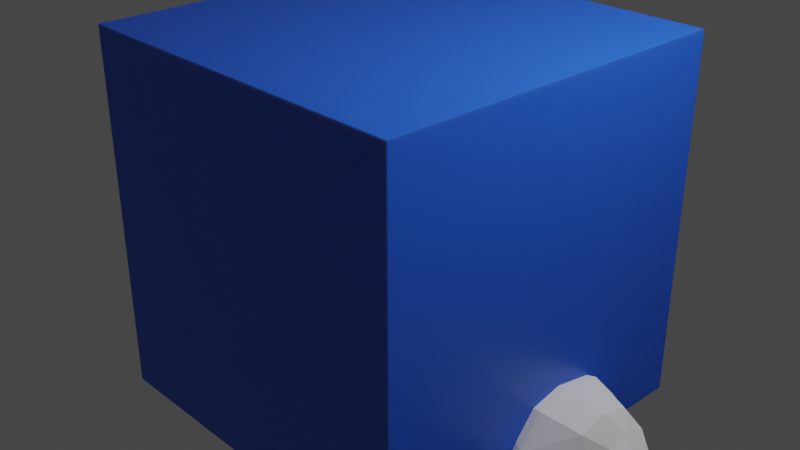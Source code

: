 # Source: test.blend  (saved by Blender 2.93.15; exported with 4.5.12 LTS)
import bpy
from mathutils import Matrix  # noqa: F401  (used for matrix-valued properties, if any)

bpy.ops.wm.read_factory_settings(use_empty=True)
scene = bpy.context.scene
scene.name = 'Scene'

# ---- collections
col_collection = bpy.data.collections.new('Collection'); scene.collection.children.link(col_collection)

# ---- materials (node trees are filled in below, after node groups)
mat_material = bpy.data.materials.new('Material')
mat_material.alpha_threshold = 0.0
mat_material.use_transparent_shadow = False
mat_material.line_color = (0.0, 0.0, 0.0, 1.0)
mat_material_001 = bpy.data.materials.new('Material.001')
mat_material_001.use_transparent_shadow = False
mat_dots_stroke = bpy.data.materials.new('Dots Stroke')
mat_dots_stroke.use_transparent_shadow = False

# ---- node groups
ng_nodegroup = bpy.data.node_groups.new('NodeGroup', 'ShaderNodeTree')
_s = ng_nodegroup.interface.new_socket(name='Color', in_out='OUTPUT', socket_type='NodeSocketColor')
_s.default_value = (0.5, 0.5, 0.5, 1.0)
_N = ng_nodegroup.nodes; _L = ng_nodegroup.links
n0 = _N.new('ShaderNodeRGB'); n0.name = 'RGB'; n0.location = (0, 0)
n0.outputs[0].default_value = (0.002566, 0.0132, 0.5, 1.0)
n1 = _N.new('NodeGroupInput'); n1.name = 'Group Input'; n1.location = (-200, 0)
n2 = _N.new('NodeGroupOutput'); n2.name = 'Group Output'; n2.location = (190, 0)
_L.new(n0.outputs[0], n2.inputs[0])
n2.is_active_output = True

# ---- material node trees
mat_material.use_nodes = True; mat_material.node_tree.nodes.clear()
_N = mat_material.node_tree.nodes; _L = mat_material.node_tree.links
n0 = _N.new('ShaderNodeOutputMaterial'); n0.name = 'Material Output'; n0.location = (300, 300)
n1 = _N.new('ShaderNodeBsdfPrincipled'); n1.name = 'Principled BSDF'; n1.location = (-184, 296)
n1.distribution = 'GGX'
n1.subsurface_method = 'BURLEY'
n1.inputs[2].default_value = 0.4
n1.inputs[3].default_value = 1.45
n1.inputs[8].default_value = 1.0
n1.inputs[10].default_value = 0.1773
n1.inputs[27].default_value = (0.0, 0.0, 0.0, 1.0)
n1.inputs[28].default_value = 1.0
n2 = _N.new('ShaderNodeGroup'); n2.name = 'Group'; n2.location = (-500, 182)
n2.node_tree = ng_nodegroup
n3 = _N.new('ShaderNodeMix'); n3.name = 'Mix'; n3.location = (-354, 176)
n3.data_type = 'RGBA'
n3.inputs[0].default_value = 0.1773
n3.inputs[6].default_value = (0.02211, 0.1358, 0.8, 1.0)
_L.new(n1.outputs[0], n0.inputs[0])
_L.new(n2.outputs[0], n3.inputs[7])
_L.new(n3.outputs[2], n1.inputs[0])
n0.is_active_output = True
mat_material_001.use_nodes = True; mat_material_001.node_tree.nodes.clear()
_N = mat_material_001.node_tree.nodes; _L = mat_material_001.node_tree.links
n0 = _N.new('ShaderNodeBsdfPrincipled'); n0.name = 'Principled BSDF'; n0.location = (10, 300)
n0.distribution = 'GGX'
n0.subsurface_method = 'BURLEY'
n0.inputs[3].default_value = 1.45
n0.inputs[27].default_value = (0.0, 0.0, 0.0, 1.0)
n0.inputs[28].default_value = 1.0
n1 = _N.new('ShaderNodeOutputMaterial'); n1.name = 'Material Output'; n1.location = (300, 300)
_L.new(n0.outputs[0], n1.inputs[0])
n1.is_active_output = True

# ---- world
world_world_001 = bpy.data.worlds.new('World.001'); scene.world = world_world_001
world_world_001.use_nodes = True; world_world_001.node_tree.nodes.clear()
_N = world_world_001.node_tree.nodes; _L = world_world_001.node_tree.links
n0 = _N.new('ShaderNodeOutputWorld'); n0.name = 'World Output'; n0.location = (300, 300)
n1 = _N.new('ShaderNodeBackground'); n1.name = 'Background'; n1.location = (10, 300)
n1.inputs[0].default_value = (0.05088, 0.05088, 0.05088, 1.0)
_L.new(n1.outputs[0], n0.inputs[0])
n0.is_active_output = True
world_world_001.color = (0.05088, 0.05088, 0.05088)
world_world_001.use_sun_shadow = False
world_world_001.sun_shadow_jitter_overblur = 0.0

# ---- cameras
cam_camera = bpy.data.cameras.new('Camera')
cam_camera.clip_end = 100.0
cam_camera.ortho_scale = 7.314

# ---- lights
light_light = bpy.data.lights.new('Light', 'POINT')
light_light.transmission_factor = 0.0
light_light.energy = 1000.0
light_light.shadow_soft_size = 0.1
light_light.shadow_maximum_resolution = 0.006
light_light.use_absolute_resolution = True

# ---- meshes
me_cube = bpy.data.meshes.new('Cube')
me_cube.from_pydata([(1.0, 1.0, 1.0), (1.0, 1.0, -1.0), (1.0, -1.0, 1.0), (1.0, -1.0, -1.0), (-1.0, 1.0, 1.0), (-1.0, 1.0, -1.0), (-1.0, -1.0, 1.0), (-1.0, -1.0, -1.0)], [], [(0, 4, 6, 2), (3, 2, 6, 7), (7, 6, 4, 5), (5, 1, 3, 7), (1, 0, 2, 3), (5, 4, 0, 1)])
_uv = me_cube.uv_layers.new(name='UVMap')
_uv.uv.foreach_set('vector', [0.625, 0.5, 0.875, 0.5, 0.875, 0.75, 0.625, 0.75, 0.375, 0.75, 0.625, 0.75, 0.625, 1.0, 0.375, 1.0, 0.375, 0.0, 0.625, 0.0, 0.625, 0.25, 0.375, 0.25, 0.125, 0.5, 0.375, 0.5, 0.375, 0.75, 0.125, 0.75, 0.375, 0.5, 0.625, 0.5, 0.625, 0.75, 0.375, 0.75, 0.375, 0.25, 0.625, 0.25, 0.625, 0.5, 0.375, 0.5])
me_cube.materials.append(mat_material)
me_cube.materials.append(mat_material_001)
me_cube.use_remesh_preserve_volume = False
me_cube.use_remesh_preserve_attributes = False
me_cube.use_mirror_vertex_groups = False
me_cube.update()
me_cube_001 = bpy.data.meshes.new('Cube.001')
me_cube_001.from_pydata([(1.0, 1.0, 1.0), (1.0, 1.0, -1.0), (1.0, -1.0, 1.0), (1.0, -1.0, -1.0), (-1.0, 1.0, 1.0), (-1.0, 1.0, -1.0), (-1.0, -1.0, 1.0), (-1.0, -1.0, -1.0)], [], [(0, 4, 6, 2), (3, 2, 6, 7), (7, 6, 4, 5), (5, 1, 3, 7), (1, 0, 2, 3), (5, 4, 0, 1)])
_uv = me_cube_001.uv_layers.new(name='UVMap')
_uv.uv.foreach_set('vector', [0.625, 0.5, 0.875, 0.5, 0.875, 0.75, 0.625, 0.75, 0.375, 0.75, 0.625, 0.75, 0.625, 1.0, 0.375, 1.0, 0.375, 0.0, 0.625, 0.0, 0.625, 0.25, 0.375, 0.25, 0.125, 0.5, 0.375, 0.5, 0.375, 0.75, 0.125, 0.75, 0.375, 0.5, 0.625, 0.5, 0.625, 0.75, 0.375, 0.75, 0.375, 0.25, 0.625, 0.25, 0.625, 0.5, 0.375, 0.5])
me_cube_001.materials.append(mat_material)
me_cube_001.use_remesh_preserve_volume = False
me_cube_001.use_remesh_preserve_attributes = False
me_cube_001.use_mirror_vertex_groups = False
me_cube_001.update()
me_suzanne = bpy.data.meshes.new('Suzanne')
me_suzanne.from_pydata([(0.4375, -0.7656, 0.1641), (-0.4375, -0.7656, 0.1641), (0.5, -0.6875, 0.09375), (-0.5, -0.6875, 0.09375), (0.5469, -0.5781, 0.05469), (-0.5469, -0.5781, 0.05469), (0.3516, -0.6172, -0.02344), (-0.3516, -0.6172, -0.02344), (0.3516, -0.7188, 0.03125), (-0.3516, -0.7188, 0.03125), (0.3516, -0.7812, 0.1328), (-0.3516, -0.7812, 0.1328), (0.2734, -0.7969, 0.1641), (-0.2734, -0.7969, 0.1641), (0.2031, -0.7422, 0.09375), (-0.2031, -0.7422, 0.09375), (0.1562, -0.6484, 0.05469), (-0.1562, -0.6484, 0.05469), (0.07812, -0.6562, 0.2422), (-0.07812, -0.6562, 0.2422), (0.1406, -0.7422, 0.2422), (-0.1406, -0.7422, 0.2422), (0.2422, -0.7969, 0.2422), (-0.2422, -0.7969, 0.2422), (0.2734, -0.7969, 0.3281), (-0.2734, -0.7969, 0.3281), (0.2031, -0.7422, 0.3906), (-0.2031, -0.7422, 0.3906), (0.1562, -0.6484, 0.4375), (-0.1562, -0.6484, 0.4375), (0.3516, -0.6172, 0.5156), (-0.3516, -0.6172, 0.5156), (0.3516, -0.7188, 0.4531), (-0.3516, -0.7188, 0.4531), (0.3516, -0.7812, 0.3594), (-0.3516, -0.7812, 0.3594), (0.4375, -0.7656, 0.3281), (-0.4375, -0.7656, 0.3281), (0.5, -0.6875, 0.3906), (-0.5, -0.6875, 0.3906), (0.5469, -0.5781, 0.4375), (-0.5469, -0.5781, 0.4375), (0.625, -0.5625, 0.2422), (-0.625, -0.5625, 0.2422), (0.5625, -0.6719, 0.2422), (-0.5625, -0.6719, 0.2422), (0.4688, -0.7578, 0.2422), (-0.4688, -0.7578, 0.2422), (0.4766, -0.7734, 0.2422), (-0.4766, -0.7734, 0.2422), (0.4453, -0.7812, 0.3359), (-0.4453, -0.7812, 0.3359), (0.3516, -0.8047, 0.375), (-0.3516, -0.8047, 0.375), (0.2656, -0.8203, 0.3359), (-0.2656, -0.8203, 0.3359), (0.2266, -0.8203, 0.2422), (-0.2266, -0.8203, 0.2422), (0.2656, -0.8203, 0.1562), (-0.2656, -0.8203, 0.1562), (0.3516, -0.8281, 0.2422), (-0.3516, -0.8281, 0.2422), (0.3516, -0.8047, 0.1172), (-0.3516, -0.8047, 0.1172), (0.4453, -0.7812, 0.1562), (-0.4453, -0.7812, 0.1562), (0.0, -0.7422, 0.4297), (0.0, -0.8203, 0.3516), (0.0, -0.7344, -0.6797), (0.0, -0.7812, -0.3203), (0.0, -0.7969, -0.1875), (0.0, -0.7188, -0.7734), (0.0, -0.6016, 0.4062), (0.0, -0.5703, 0.5703), (0.0, 0.5469, 0.8984), (0.0, 0.8516, 0.5625), (0.0, 0.8281, 0.07031), (0.0, 0.3516, -0.3828), (0.2031, -0.5625, -0.1875), (-0.2031, -0.5625, -0.1875), (0.3125, -0.5703, -0.4375), (-0.3125, -0.5703, -0.4375), (0.3516, -0.5703, -0.6953), (-0.3516, -0.5703, -0.6953), (0.3672, -0.5312, -0.8906), (-0.3672, -0.5312, -0.8906), (0.3281, -0.5234, -0.9453), (-0.3281, -0.5234, -0.9453), (0.1797, -0.5547, -0.9688), (-0.1797, -0.5547, -0.9688), (0.0, -0.5781, -0.9844), (0.4375, -0.5312, -0.1406), (-0.4375, -0.5312, -0.1406), (0.6328, -0.5391, -0.03906), (-0.6328, -0.5391, -0.03906), (0.8281, -0.4453, 0.1484), (-0.8281, -0.4453, 0.1484), (0.8594, -0.5938, 0.4297), (-0.8594, -0.5938, 0.4297), (0.7109, -0.625, 0.4844), (-0.7109, -0.625, 0.4844), (0.4922, -0.6875, 0.6016), (-0.4922, -0.6875, 0.6016), (0.3203, -0.7344, 0.7578), (-0.3203, -0.7344, 0.7578), (0.1562, -0.7578, 0.7188), (-0.1562, -0.7578, 0.7188), (0.0625, -0.75, 0.4922), (-0.0625, -0.75, 0.4922), (0.1641, -0.7734, 0.4141), (-0.1641, -0.7734, 0.4141), (0.125, -0.7656, 0.3047), (-0.125, -0.7656, 0.3047), (0.2031, -0.7422, 0.09375), (-0.2031, -0.7422, 0.09375), (0.375, -0.7031, 0.01562), (-0.375, -0.7031, 0.01562), (0.4922, -0.6719, 0.0625), (-0.4922, -0.6719, 0.0625), (0.625, -0.6484, 0.1875), (-0.625, -0.6484, 0.1875), (0.6406, -0.6484, 0.2969), (-0.6406, -0.6484, 0.2969), (0.6016, -0.6641, 0.375), (-0.6016, -0.6641, 0.375), (0.4297, -0.7188, 0.4375), (-0.4297, -0.7188, 0.4375), (0.25, -0.7578, 0.4688), (-0.25, -0.7578, 0.4688), (0.0, -0.7344, -0.7656), (0.1094, -0.7344, -0.7188), (-0.1094, -0.7344, -0.7188), (0.1172, -0.7109, -0.8359), (-0.1172, -0.7109, -0.8359), (0.0625, -0.6953, -0.8828), (-0.0625, -0.6953, -0.8828), (0.0, -0.6875, -0.8906), (0.0, -0.75, -0.1953), (0.0, -0.7422, -0.1406), (0.1016, -0.7422, -0.1484), (-0.1016, -0.7422, -0.1484), (0.125, -0.75, -0.2266), (-0.125, -0.75, -0.2266), (0.08594, -0.7422, -0.2891), (-0.08594, -0.7422, -0.2891), (0.3984, -0.6719, -0.04688), (-0.3984, -0.6719, -0.04688), (0.6172, -0.625, 0.05469), (-0.6172, -0.625, 0.05469), (0.7266, -0.6016, 0.2031), (-0.7266, -0.6016, 0.2031), (0.7422, -0.6562, 0.375), (-0.7422, -0.6562, 0.375), (0.6875, -0.7266, 0.4141), (-0.6875, -0.7266, 0.4141), (0.4375, -0.7969, 0.5469), (-0.4375, -0.7969, 0.5469), (0.3125, -0.8359, 0.6406), (-0.3125, -0.8359, 0.6406), (0.2031, -0.8516, 0.6172), (-0.2031, -0.8516, 0.6172), (0.1016, -0.8438, 0.4297), (-0.1016, -0.8438, 0.4297), (0.125, -0.8125, -0.1016), (-0.125, -0.8125, -0.1016), (0.2109, -0.7109, -0.4453), (-0.2109, -0.7109, -0.4453), (0.25, -0.6875, -0.7031), (-0.25, -0.6875, -0.7031), (0.2656, -0.6641, -0.8203), (-0.2656, -0.6641, -0.8203), (0.2344, -0.6328, -0.9141), (-0.2344, -0.6328, -0.9141), (0.1641, -0.6328, -0.9297), (-0.1641, -0.6328, -0.9297), (0.0, -0.6406, -0.9453), (0.0, -0.7266, 0.04688), (0.0, -0.7656, 0.2109), (0.3281, -0.7422, 0.4766), (-0.3281, -0.7422, 0.4766), (0.1641, -0.75, 0.1406), (-0.1641, -0.75, 0.1406), (0.1328, -0.7578, 0.2109), (-0.1328, -0.7578, 0.2109), (0.1172, -0.7344, -0.6875), (-0.1172, -0.7344, -0.6875), (0.07812, -0.75, -0.4453), (-0.07812, -0.75, -0.4453), (0.0, -0.75, -0.4453), (0.0, -0.7422, -0.3281), (0.09375, -0.7812, -0.2734), (-0.09375, -0.7812, -0.2734), (0.1328, -0.7969, -0.2266), (-0.1328, -0.7969, -0.2266), (0.1094, -0.7812, -0.1328), (-0.1094, -0.7812, -0.1328), (0.03906, -0.7812, -0.125), (-0.03906, -0.7812, -0.125), (0.0, -0.8281, -0.2031), (0.04688, -0.8125, -0.1484), (-0.04688, -0.8125, -0.1484), (0.09375, -0.8125, -0.1562), (-0.09375, -0.8125, -0.1562), (0.1094, -0.8281, -0.2266), (-0.1094, -0.8281, -0.2266), (0.07812, -0.8047, -0.25), (-0.07812, -0.8047, -0.25), (0.0, -0.8047, -0.2891), (0.2578, -0.5547, -0.3125), (-0.2578, -0.5547, -0.3125), (0.1641, -0.7109, -0.2422), (-0.1641, -0.7109, -0.2422), (0.1797, -0.7109, -0.3125), (-0.1797, -0.7109, -0.3125), (0.2344, -0.5547, -0.25), (-0.2344, -0.5547, -0.25), (0.0, -0.6875, -0.875), (0.04688, -0.6875, -0.8672), (-0.04688, -0.6875, -0.8672), (0.09375, -0.7109, -0.8203), (-0.09375, -0.7109, -0.8203), (0.09375, -0.7266, -0.7422), (-0.09375, -0.7266, -0.7422), (0.0, -0.6562, -0.7812), (0.09375, -0.6641, -0.75), (-0.09375, -0.6641, -0.75), (0.09375, -0.6406, -0.8125), (-0.09375, -0.6406, -0.8125), (0.04688, -0.6328, -0.8516), (-0.04688, -0.6328, -0.8516), (0.0, -0.6328, -0.8594), (0.1719, -0.7812, 0.2188), (-0.1719, -0.7812, 0.2188), (0.1875, -0.7734, 0.1562), (-0.1875, -0.7734, 0.1562), (0.3359, -0.7578, 0.4297), (-0.3359, -0.7578, 0.4297), (0.2734, -0.7734, 0.4219), (-0.2734, -0.7734, 0.4219), (0.4219, -0.7734, 0.3984), (-0.4219, -0.7734, 0.3984), (0.5625, -0.6953, 0.3516), (-0.5625, -0.6953, 0.3516), (0.5859, -0.6875, 0.2891), (-0.5859, -0.6875, 0.2891), (0.5781, -0.6797, 0.1953), (-0.5781, -0.6797, 0.1953), (0.4766, -0.7188, 0.1016), (-0.4766, -0.7188, 0.1016), (0.375, -0.7422, 0.0625), (-0.375, -0.7422, 0.0625), (0.2266, -0.7812, 0.1094), (-0.2266, -0.7812, 0.1094), (0.1797, -0.7812, 0.2969), (-0.1797, -0.7812, 0.2969), (0.2109, -0.7812, 0.375), (-0.2109, -0.7812, 0.375), (0.2344, -0.7578, 0.3594), (-0.2344, -0.7578, 0.3594), (0.1953, -0.7578, 0.2969), (-0.1953, -0.7578, 0.2969), (0.2422, -0.7578, 0.125), (-0.2422, -0.7578, 0.125), (0.375, -0.7266, 0.08594), (-0.375, -0.7266, 0.08594), (0.4609, -0.7031, 0.1172), (-0.4609, -0.7031, 0.1172), (0.5469, -0.6719, 0.2109), (-0.5469, -0.6719, 0.2109), (0.5547, -0.6719, 0.2812), (-0.5547, -0.6719, 0.2812), (0.5312, -0.6797, 0.3359), (-0.5312, -0.6797, 0.3359), (0.4141, -0.75, 0.3906), (-0.4141, -0.75, 0.3906), (0.2812, -0.7656, 0.3984), (-0.2812, -0.7656, 0.3984), (0.3359, -0.75, 0.4062), (-0.3359, -0.75, 0.4062), (0.2031, -0.75, 0.1719), (-0.2031, -0.75, 0.1719), (0.1953, -0.75, 0.2266), (-0.1953, -0.75, 0.2266), (0.1094, -0.6094, 0.4609), (-0.1094, -0.6094, 0.4609), (0.1953, -0.6172, 0.6641), (-0.1953, -0.6172, 0.6641), (0.3359, -0.5938, 0.6875), (-0.3359, -0.5938, 0.6875), (0.4844, -0.5547, 0.5547), (-0.4844, -0.5547, 0.5547), (0.6797, -0.4922, 0.4531), (-0.6797, -0.4922, 0.4531), (0.7969, -0.4609, 0.4062), (-0.7969, -0.4609, 0.4062), (0.7734, -0.375, 0.1641), (-0.7734, -0.375, 0.1641), (0.6016, -0.4141, 0.0), (-0.6016, -0.4141, 0.0), (0.4375, -0.4688, -0.09375), (-0.4375, -0.4688, -0.09375), (0.0, -0.2891, 0.8984), (0.0, 0.07812, 0.9844), (0.0, 0.6719, -0.1953), (0.0, -0.1875, -0.4609), (0.0, -0.4609, -0.9766), (0.0, -0.3438, -0.8047), (0.0, -0.3203, -0.5703), (0.0, -0.2812, -0.4844), (0.8516, -0.05469, 0.2344), (-0.8516, -0.05469, 0.2344), (0.8594, 0.04688, 0.3203), (-0.8594, 0.04688, 0.3203), (0.7734, 0.4375, 0.2656), (-0.7734, 0.4375, 0.2656), (0.4609, 0.7031, 0.4375), (-0.4609, 0.7031, 0.4375), (0.7344, -0.07031, -0.04688), (-0.7344, -0.07031, -0.04688), (0.5938, 0.1641, -0.125), (-0.5938, 0.1641, -0.125), (0.6406, 0.4297, -0.007812), (-0.6406, 0.4297, -0.007812), (0.3359, 0.6641, 0.05469), (-0.3359, 0.6641, 0.05469), (0.2344, -0.4062, -0.3516), (-0.2344, -0.4062, -0.3516), (0.1797, -0.2578, -0.4141), (-0.1797, -0.2578, -0.4141), (0.2891, -0.3828, -0.7109), (-0.2891, -0.3828, -0.7109), (0.25, -0.3906, -0.5), (-0.25, -0.3906, -0.5), (0.3281, -0.3984, -0.9141), (-0.3281, -0.3984, -0.9141), (0.1406, -0.3672, -0.7578), (-0.1406, -0.3672, -0.7578), (0.125, -0.3594, -0.5391), (-0.125, -0.3594, -0.5391), (0.1641, -0.4375, -0.9453), (-0.1641, -0.4375, -0.9453), (0.2188, -0.4297, -0.2812), (-0.2188, -0.4297, -0.2812), (0.2109, -0.4688, -0.2266), (-0.2109, -0.4688, -0.2266), (0.2031, -0.5, -0.1719), (-0.2031, -0.5, -0.1719), (0.2109, -0.1641, -0.3906), (-0.2109, -0.1641, -0.3906), (0.2969, 0.2656, -0.3125), (-0.2969, 0.2656, -0.3125), (0.3438, 0.5391, -0.1484), (-0.3438, 0.5391, -0.1484), (0.4531, 0.3828, 0.8672), (-0.4531, 0.3828, 0.8672), (0.4531, 0.07031, 0.9297), (-0.4531, 0.07031, 0.9297), (0.4531, -0.2344, 0.8516), (-0.4531, -0.2344, 0.8516), (0.4609, -0.4297, 0.5234), (-0.4609, -0.4297, 0.5234), (0.7266, -0.3359, 0.4062), (-0.7266, -0.3359, 0.4062), (0.6328, -0.2812, 0.4531), (-0.6328, -0.2812, 0.4531), (0.6406, -0.05469, 0.7031), (-0.6406, -0.05469, 0.7031), (0.7969, -0.125, 0.5625), (-0.7969, -0.125, 0.5625), (0.7969, 0.1172, 0.6172), (-0.7969, 0.1172, 0.6172), (0.6406, 0.1953, 0.75), (-0.6406, 0.1953, 0.75), (0.6406, 0.4453, 0.6797), (-0.6406, 0.4453, 0.6797), (0.7969, 0.3594, 0.5391), (-0.7969, 0.3594, 0.5391), (0.6172, 0.5859, 0.3281), (-0.6172, 0.5859, 0.3281), (0.4844, 0.5469, 0.02344), (-0.4844, 0.5469, 0.02344), (0.8203, 0.2031, 0.3281), (-0.8203, 0.2031, 0.3281), (0.4062, -0.1484, -0.1719), (-0.4062, -0.1484, -0.1719), (0.4297, 0.2109, -0.1953), (-0.4297, 0.2109, -0.1953), (0.8906, 0.2344, 0.4062), (-0.8906, 0.2344, 0.4062), (0.7734, 0.125, -0.1406), (-0.7734, 0.125, -0.1406), (1.039, 0.3281, -0.1016), (-1.039, 0.3281, -0.1016), (1.281, 0.4297, 0.05469), (-1.281, 0.4297, 0.05469), (1.352, 0.4219, 0.3203), (-1.352, 0.4219, 0.3203), (1.234, 0.4219, 0.5078), (-1.234, 0.4219, 0.5078), (1.023, 0.3125, 0.4766), (-1.023, 0.3125, 0.4766), (1.016, 0.2891, 0.4141), (-1.016, 0.2891, 0.4141), (1.188, 0.3906, 0.4375), (-1.188, 0.3906, 0.4375), (1.266, 0.4062, 0.2891), (-1.266, 0.4062, 0.2891), (1.211, 0.4062, 0.07812), (-1.211, 0.4062, 0.07812), (1.031, 0.3047, -0.03906), (-1.031, 0.3047, -0.03906), (0.8281, 0.1328, -0.07031), (-0.8281, 0.1328, -0.07031), (0.9219, 0.2188, 0.3594), (-0.9219, 0.2188, 0.3594), (0.9453, 0.2891, 0.3047), (-0.9453, 0.2891, 0.3047), (0.8828, 0.2109, -0.02344), (-0.8828, 0.2109, -0.02344), (1.039, 0.3672, 0.0), (-1.039, 0.3672, 0.0), (1.188, 0.4453, 0.09375), (-1.188, 0.4453, 0.09375), (1.234, 0.4453, 0.25), (-1.234, 0.4453, 0.25), (1.172, 0.4375, 0.3594), (-1.172, 0.4375, 0.3594), (1.023, 0.3594, 0.3438), (-1.023, 0.3594, 0.3438), (0.8438, 0.2109, 0.2891), (-0.8438, 0.2109, 0.2891), (0.8359, 0.2734, 0.1719), (-0.8359, 0.2734, 0.1719), (0.7578, 0.2734, 0.09375), (-0.7578, 0.2734, 0.09375), (0.8203, 0.2734, 0.08594), (-0.8203, 0.2734, 0.08594), (0.8438, 0.2734, 0.01562), (-0.8438, 0.2734, 0.01562), (0.8125, 0.2734, -0.01562), (-0.8125, 0.2734, -0.01562), (0.7266, 0.07031, 0.0), (-0.7266, 0.07031, 0.0), (0.7188, 0.1719, -0.02344), (-0.7188, 0.1719, -0.02344), (0.7188, 0.1875, 0.03906), (-0.7188, 0.1875, 0.03906), (0.7969, 0.2109, 0.2031), (-0.7969, 0.2109, 0.2031), (0.8906, 0.2656, 0.2422), (-0.8906, 0.2656, 0.2422), (0.8906, 0.3203, 0.2344), (-0.8906, 0.3203, 0.2344), (0.8125, 0.3203, -0.01562), (-0.8125, 0.3203, -0.01562), (0.8516, 0.3203, 0.01562), (-0.8516, 0.3203, 0.01562), (0.8281, 0.3203, 0.07812), (-0.8281, 0.3203, 0.07812), (0.7656, 0.3203, 0.09375), (-0.7656, 0.3203, 0.09375), (0.8438, 0.3203, 0.1719), (-0.8438, 0.3203, 0.1719), (1.039, 0.4141, 0.3281), (-1.039, 0.4141, 0.3281), (1.188, 0.4844, 0.3438), (-1.188, 0.4844, 0.3438), (1.258, 0.4922, 0.2422), (-1.258, 0.4922, 0.2422), (1.211, 0.4844, 0.08594), (-1.211, 0.4844, 0.08594), (1.047, 0.4219, 0.0), (-1.047, 0.4219, 0.0), (0.8828, 0.2656, -0.01562), (-0.8828, 0.2656, -0.01562), (0.9531, 0.3438, 0.2891), (-0.9531, 0.3438, 0.2891), (0.8906, 0.3281, 0.1094), (-0.8906, 0.3281, 0.1094), (0.9375, 0.3359, 0.0625), (-0.9375, 0.3359, 0.0625), (1.0, 0.3672, 0.125), (-1.0, 0.3672, 0.125), (0.9609, 0.3516, 0.1719), (-0.9609, 0.3516, 0.1719), (1.016, 0.375, 0.2344), (-1.016, 0.375, 0.2344), (1.055, 0.3828, 0.1875), (-1.055, 0.3828, 0.1875), (1.109, 0.3906, 0.2109), (-1.109, 0.3906, 0.2109), (1.086, 0.3906, 0.2734), (-1.086, 0.3906, 0.2734), (1.023, 0.4844, 0.4375), (-1.023, 0.4844, 0.4375), (1.25, 0.5469, 0.4688), (-1.25, 0.5469, 0.4688), (1.367, 0.5, 0.2969), (-1.367, 0.5, 0.2969), (1.312, 0.5312, 0.05469), (-1.312, 0.5312, 0.05469), (1.039, 0.4922, -0.08594), (-1.039, 0.4922, -0.08594), (0.7891, 0.3281, -0.125), (-0.7891, 0.3281, -0.125), (0.8594, 0.3828, 0.3828), (-0.8594, 0.3828, 0.3828)], [], [(46, 0, 2, 44), (3, 1, 47, 45), (44, 2, 4, 42), (5, 3, 45, 43), (2, 8, 6, 4), (7, 9, 3, 5), (0, 10, 8, 2), (9, 11, 1, 3), (10, 12, 14, 8), (15, 13, 11, 9), (8, 14, 16, 6), (17, 15, 9, 7), (14, 20, 18, 16), (19, 21, 15, 17), (12, 22, 20, 14), (21, 23, 13, 15), (22, 24, 26, 20), (27, 25, 23, 21), (20, 26, 28, 18), (29, 27, 21, 19), (26, 32, 30, 28), (31, 33, 27, 29), (24, 34, 32, 26), (33, 35, 25, 27), (34, 36, 38, 32), (39, 37, 35, 33), (32, 38, 40, 30), (41, 39, 33, 31), (38, 44, 42, 40), (43, 45, 39, 41), (36, 46, 44, 38), (45, 47, 37, 39), (46, 36, 50, 48), (51, 37, 47, 49), (36, 34, 52, 50), (53, 35, 37, 51), (34, 24, 54, 52), (55, 25, 35, 53), (24, 22, 56, 54), (57, 23, 25, 55), (22, 12, 58, 56), (59, 13, 23, 57), (12, 10, 62, 58), (63, 11, 13, 59), (10, 0, 64, 62), (65, 1, 11, 63), (0, 46, 48, 64), (49, 47, 1, 65), (60, 64, 48), (49, 65, 61), (62, 64, 60), (61, 65, 63), (60, 58, 62), (63, 59, 61), (60, 56, 58), (59, 57, 61), (60, 54, 56), (57, 55, 61), (60, 52, 54), (55, 53, 61), (60, 50, 52), (53, 51, 61), (60, 48, 50), (51, 49, 61), (88, 173, 175, 90), (175, 174, 89, 90), (86, 171, 173, 88), (174, 172, 87, 89), (84, 169, 171, 86), (172, 170, 85, 87), (82, 167, 169, 84), (170, 168, 83, 85), (80, 165, 167, 82), (168, 166, 81, 83), (78, 91, 145, 163), (146, 92, 79, 164), (91, 93, 147, 145), (148, 94, 92, 146), (93, 95, 149, 147), (150, 96, 94, 148), (95, 97, 151, 149), (152, 98, 96, 150), (97, 99, 153, 151), (154, 100, 98, 152), (99, 101, 155, 153), (156, 102, 100, 154), (101, 103, 157, 155), (158, 104, 102, 156), (103, 105, 159, 157), (160, 106, 104, 158), (105, 107, 161, 159), (162, 108, 106, 160), (107, 66, 67, 161), (67, 66, 108, 162), (109, 127, 159, 161), (160, 128, 110, 162), (127, 178, 157, 159), (158, 179, 128, 160), (125, 155, 157, 178), (158, 156, 126, 179), (123, 153, 155, 125), (156, 154, 124, 126), (121, 151, 153, 123), (154, 152, 122, 124), (119, 149, 151, 121), (152, 150, 120, 122), (117, 147, 149, 119), (150, 148, 118, 120), (115, 145, 147, 117), (148, 146, 116, 118), (113, 163, 145, 115), (146, 164, 114, 116), (113, 180, 176, 163), (176, 181, 114, 164), (109, 161, 67, 111), (67, 162, 110, 112), (111, 67, 177, 182), (177, 67, 112, 183), (176, 180, 182, 177), (183, 181, 176, 177), (134, 136, 175, 173), (175, 136, 135, 174), (132, 134, 173, 171), (174, 135, 133, 172), (130, 132, 171, 169), (172, 133, 131, 170), (165, 186, 184, 167), (185, 187, 166, 168), (130, 169, 167, 184), (168, 170, 131, 185), (143, 189, 188, 186), (188, 189, 144, 187), (184, 186, 188, 68), (188, 187, 185, 68), (129, 130, 184, 68), (185, 131, 129, 68), (141, 192, 190, 143), (191, 193, 142, 144), (139, 194, 192, 141), (193, 195, 140, 142), (138, 196, 194, 139), (195, 197, 138, 140), (137, 70, 196, 138), (197, 70, 137, 138), (189, 143, 190, 69), (191, 144, 189, 69), (69, 190, 205, 207), (206, 191, 69, 207), (70, 198, 199, 196), (200, 198, 70, 197), (196, 199, 201, 194), (202, 200, 197, 195), (194, 201, 203, 192), (204, 202, 195, 193), (192, 203, 205, 190), (206, 204, 193, 191), (198, 203, 201, 199), (202, 204, 198, 200), (198, 207, 205, 203), (206, 207, 198, 204), (138, 139, 163, 176), (164, 140, 138, 176), (139, 141, 210, 163), (211, 142, 140, 164), (141, 143, 212, 210), (213, 144, 142, 211), (143, 186, 165, 212), (166, 187, 144, 213), (80, 208, 212, 165), (213, 209, 81, 166), (208, 214, 210, 212), (211, 215, 209, 213), (78, 163, 210, 214), (211, 164, 79, 215), (130, 129, 71, 221), (71, 129, 131, 222), (132, 130, 221, 219), (222, 131, 133, 220), (134, 132, 219, 217), (220, 133, 135, 218), (136, 134, 217, 216), (218, 135, 136, 216), (216, 217, 228, 230), (229, 218, 216, 230), (217, 219, 226, 228), (227, 220, 218, 229), (219, 221, 224, 226), (225, 222, 220, 227), (221, 71, 223, 224), (223, 71, 222, 225), (223, 230, 228, 224), (229, 230, 223, 225), (224, 228, 226), (227, 229, 225), (182, 180, 233, 231), (234, 181, 183, 232), (111, 182, 231, 253), (232, 183, 112, 254), (109, 111, 253, 255), (254, 112, 110, 256), (180, 113, 251, 233), (252, 114, 181, 234), (113, 115, 249, 251), (250, 116, 114, 252), (115, 117, 247, 249), (248, 118, 116, 250), (117, 119, 245, 247), (246, 120, 118, 248), (119, 121, 243, 245), (244, 122, 120, 246), (121, 123, 241, 243), (242, 124, 122, 244), (123, 125, 239, 241), (240, 126, 124, 242), (125, 178, 235, 239), (236, 179, 126, 240), (178, 127, 237, 235), (238, 128, 179, 236), (127, 109, 255, 237), (256, 110, 128, 238), (237, 255, 257, 275), (258, 256, 238, 276), (235, 237, 275, 277), (276, 238, 236, 278), (239, 235, 277, 273), (278, 236, 240, 274), (241, 239, 273, 271), (274, 240, 242, 272), (243, 241, 271, 269), (272, 242, 244, 270), (245, 243, 269, 267), (270, 244, 246, 268), (247, 245, 267, 265), (268, 246, 248, 266), (249, 247, 265, 263), (266, 248, 250, 264), (251, 249, 263, 261), (264, 250, 252, 262), (233, 251, 261, 279), (262, 252, 234, 280), (255, 253, 259, 257), (260, 254, 256, 258), (253, 231, 281, 259), (282, 232, 254, 260), (231, 233, 279, 281), (280, 234, 232, 282), (66, 107, 283, 72), (284, 108, 66, 72), (107, 105, 285, 283), (286, 106, 108, 284), (105, 103, 287, 285), (288, 104, 106, 286), (103, 101, 289, 287), (290, 102, 104, 288), (101, 99, 291, 289), (292, 100, 102, 290), (99, 97, 293, 291), (294, 98, 100, 292), (97, 95, 295, 293), (296, 96, 98, 294), (95, 93, 297, 295), (298, 94, 96, 296), (93, 91, 299, 297), (300, 92, 94, 298), (307, 308, 327, 337), (328, 308, 307, 338), (306, 307, 337, 335), (338, 307, 306, 336), (305, 306, 335, 339), (336, 306, 305, 340), (88, 90, 305, 339), (305, 90, 89, 340), (86, 88, 339, 333), (340, 89, 87, 334), (84, 86, 333, 329), (334, 87, 85, 330), (82, 84, 329, 331), (330, 85, 83, 332), (329, 335, 337, 331), (338, 336, 330, 332), (329, 333, 339, 335), (340, 334, 330, 336), (325, 331, 337, 327), (338, 332, 326, 328), (80, 82, 331, 325), (332, 83, 81, 326), (208, 341, 343, 214), (344, 342, 209, 215), (80, 325, 341, 208), (342, 326, 81, 209), (78, 214, 343, 345), (344, 215, 79, 346), (78, 345, 299, 91), (300, 346, 79, 92), (76, 323, 351, 303), (352, 324, 76, 303), (303, 351, 349, 77), (350, 352, 303, 77), (77, 349, 347, 304), (348, 350, 77, 304), (304, 347, 327, 308), (328, 348, 304, 308), (325, 327, 347, 341), (348, 328, 326, 342), (295, 297, 317, 309), (318, 298, 296, 310), (75, 315, 323, 76), (324, 316, 75, 76), (301, 357, 355, 302), (356, 358, 301, 302), (302, 355, 353, 74), (354, 356, 302, 74), (74, 353, 315, 75), (316, 354, 74, 75), (291, 293, 361, 363), (362, 294, 292, 364), (363, 361, 367, 365), (368, 362, 364, 366), (365, 367, 369, 371), (370, 368, 366, 372), (371, 369, 375, 373), (376, 370, 372, 374), (313, 377, 373, 375), (374, 378, 314, 376), (315, 353, 373, 377), (374, 354, 316, 378), (353, 355, 371, 373), (372, 356, 354, 374), (355, 357, 365, 371), (366, 358, 356, 372), (357, 359, 363, 365), (364, 360, 358, 366), (289, 291, 363, 359), (364, 292, 290, 360), (73, 359, 357, 301), (358, 360, 73, 301), (283, 285, 287, 289), (288, 286, 284, 290), (283, 289, 359, 73), (360, 290, 284, 73), (72, 283, 73), (73, 284, 72), (293, 295, 309, 361), (310, 296, 294, 362), (309, 311, 367, 361), (368, 312, 310, 362), (311, 381, 369, 367), (370, 382, 312, 368), (313, 375, 369, 381), (370, 376, 314, 382), (347, 349, 385, 383), (386, 350, 348, 384), (317, 383, 385, 319), (386, 384, 318, 320), (297, 299, 383, 317), (384, 300, 298, 318), (299, 343, 341, 383), (342, 344, 300, 384), (341, 347, 383), (384, 348, 342), (299, 345, 343), (344, 346, 300), (313, 321, 379, 377), (380, 322, 314, 378), (315, 377, 379, 323), (380, 378, 316, 324), (319, 385, 379, 321), (380, 386, 320, 322), (349, 351, 379, 385), (380, 352, 350, 386), (323, 379, 351), (352, 380, 324), (399, 387, 413, 401), (414, 388, 400, 402), (399, 401, 403, 397), (404, 402, 400, 398), (397, 403, 405, 395), (406, 404, 398, 396), (395, 405, 407, 393), (408, 406, 396, 394), (393, 407, 409, 391), (410, 408, 394, 392), (391, 409, 411, 389), (412, 410, 392, 390), (409, 419, 417, 411), (418, 420, 410, 412), (407, 421, 419, 409), (420, 422, 408, 410), (405, 423, 421, 407), (422, 424, 406, 408), (403, 425, 423, 405), (424, 426, 404, 406), (401, 427, 425, 403), (426, 428, 402, 404), (401, 413, 415, 427), (416, 414, 402, 428), (317, 319, 443, 441), (444, 320, 318, 442), (319, 389, 411, 443), (412, 390, 320, 444), (309, 317, 441, 311), (442, 318, 310, 312), (381, 429, 413, 387), (414, 430, 382, 388), (411, 417, 439, 443), (440, 418, 412, 444), (437, 445, 443, 439), (444, 446, 438, 440), (433, 445, 437, 435), (438, 446, 434, 436), (431, 447, 445, 433), (446, 448, 432, 434), (429, 447, 431, 449), (432, 448, 430, 450), (413, 429, 449, 415), (450, 430, 414, 416), (311, 447, 429, 381), (430, 448, 312, 382), (311, 441, 445, 447), (446, 442, 312, 448), (441, 443, 445), (446, 444, 442), (415, 449, 451, 475), (452, 450, 416, 476), (449, 431, 461, 451), (462, 432, 450, 452), (431, 433, 459, 461), (460, 434, 432, 462), (433, 435, 457, 459), (458, 436, 434, 460), (435, 437, 455, 457), (456, 438, 436, 458), (437, 439, 453, 455), (454, 440, 438, 456), (439, 417, 473, 453), (474, 418, 440, 454), (427, 415, 475, 463), (476, 416, 428, 464), (425, 427, 463, 465), (464, 428, 426, 466), (423, 425, 465, 467), (466, 426, 424, 468), (421, 423, 467, 469), (468, 424, 422, 470), (419, 421, 469, 471), (470, 422, 420, 472), (417, 419, 471, 473), (472, 420, 418, 474), (457, 455, 479, 477), (480, 456, 458, 478), (477, 479, 481, 483), (482, 480, 478, 484), (483, 481, 487, 485), (488, 482, 484, 486), (485, 487, 489, 491), (490, 488, 486, 492), (463, 475, 485, 491), (486, 476, 464, 492), (451, 483, 485, 475), (486, 484, 452, 476), (451, 461, 477, 483), (478, 462, 452, 484), (457, 477, 461, 459), (462, 478, 458, 460), (453, 473, 479, 455), (480, 474, 454, 456), (471, 481, 479, 473), (480, 482, 472, 474), (469, 487, 481, 471), (482, 488, 470, 472), (467, 489, 487, 469), (488, 490, 468, 470), (465, 491, 489, 467), (490, 492, 466, 468), (463, 491, 465), (466, 492, 464), (391, 389, 503, 501), (504, 390, 392, 502), (393, 391, 501, 499), (502, 392, 394, 500), (395, 393, 499, 497), (500, 394, 396, 498), (397, 395, 497, 495), (498, 396, 398, 496), (399, 397, 495, 493), (496, 398, 400, 494), (387, 399, 493, 505), (494, 400, 388, 506), (493, 501, 503, 505), (504, 502, 494, 506), (493, 495, 499, 501), (500, 496, 494, 502), (495, 497, 499), (500, 498, 496), (313, 381, 387, 505), (388, 382, 314, 506), (313, 505, 503, 321), (504, 506, 314, 322), (319, 321, 503, 389), (504, 322, 320, 390)])
_uv = me_suzanne.uv_layers.new(name='UVMap')
_uv.uv.foreach_set('vector', [0.891, 0.5901, 0.8706, 0.5896, 0.8601, 0.5601, 0.9046, 0.5594, 0.8562, 0.8505, 0.8681, 0.8215, 0.8884, 0.822, 0.9006, 0.8532, 0.9046, 0.5594, 0.8601, 0.5601, 0.853, 0.5216, 0.9202, 0.5245, 0.8475, 0.8887, 0.8562, 0.8505, 0.9006, 0.8532, 0.9147, 0.8887, 0.8601, 0.5601, 0.8289, 0.5908, 0.7985, 0.5695, 0.853, 0.5216, 0.7951, 0.8384, 0.8264, 0.8185, 0.8562, 0.8505, 0.8475, 0.8887, 0.8706, 0.5896, 0.8544, 0.6048, 0.8289, 0.5908, 0.8601, 0.5601, 0.8264, 0.8185, 0.8525, 0.8057, 0.8681, 0.8215, 0.8562, 0.8505, 0.8544, 0.6048, 0.8541, 0.6255, 0.8282, 0.6334, 0.8289, 0.5908, 0.8276, 0.776, 0.8532, 0.785, 0.8525, 0.8057, 0.8264, 0.8185, 0.8289, 0.5908, 0.8282, 0.6334, 0.791, 0.6454, 0.7985, 0.5695, 0.791, 0.7622, 0.8276, 0.776, 0.8264, 0.8185, 0.7951, 0.8384, 0.8282, 0.6334, 0.8552, 0.6685, 0.8424, 0.7025, 0.791, 0.6454, 0.8448, 0.7075, 0.8561, 0.742, 0.8276, 0.776, 0.791, 0.7622, 0.8541, 0.6255, 0.8675, 0.6423, 0.8552, 0.6685, 0.8282, 0.6334, 0.8561, 0.742, 0.8673, 0.7688, 0.8532, 0.785, 0.8276, 0.776, 0.8675, 0.6423, 0.8905, 0.6419, 0.9004, 0.667, 0.8552, 0.6685, 0.9012, 0.7456, 0.8902, 0.7702, 0.8673, 0.7688, 0.8561, 0.742, 0.8552, 0.6685, 0.9004, 0.667, 0.9189, 0.6997, 0.8424, 0.7025, 0.9212, 0.7137, 0.9012, 0.7456, 0.8561, 0.742, 0.8448, 0.7075, 0.9004, 0.667, 0.9319, 0.6368, 0.9684, 0.6453, 0.9189, 0.6997, 0.9682, 0.7702, 0.9314, 0.7771, 0.9012, 0.7456, 0.9212, 0.7137, 0.8905, 0.6419, 0.9059, 0.6279, 0.9319, 0.6368, 0.9004, 0.667, 0.9314, 0.7771, 0.905, 0.7849, 0.8902, 0.7702, 0.9012, 0.7456, 0.9059, 0.6279, 0.9062, 0.6057, 0.9337, 0.593, 0.9319, 0.6368, 0.9312, 0.8209, 0.9044, 0.807, 0.905, 0.7849, 0.9314, 0.7771, 0.9319, 0.6368, 0.9337, 0.593, 0.9684, 0.5738, 0.9684, 0.6453, 0.965, 0.8417, 0.9312, 0.8209, 0.9314, 0.7771, 0.9682, 0.7702, 0.9337, 0.593, 0.9046, 0.5594, 0.9202, 0.5245, 0.9684, 0.5738, 0.9147, 0.8887, 0.9006, 0.8532, 0.9312, 0.8209, 0.965, 0.8417, 0.9062, 0.6057, 0.891, 0.5901, 0.9046, 0.5594, 0.9337, 0.593, 0.9006, 0.8532, 0.8884, 0.822, 0.9044, 0.807, 0.9312, 0.8209, 0.891, 0.5901, 0.9062, 0.6057, 0.9024, 0.6079, 0.8896, 0.5933, 0.9006, 0.8047, 0.9044, 0.807, 0.8884, 0.822, 0.8872, 0.8187, 0.9062, 0.6057, 0.9059, 0.6279, 0.8998, 0.6263, 0.9024, 0.6079, 0.8988, 0.7862, 0.905, 0.7849, 0.9044, 0.807, 0.9006, 0.8047, 0.9059, 0.6279, 0.8905, 0.6419, 0.8878, 0.6365, 0.8998, 0.6263, 0.8874, 0.7754, 0.8902, 0.7702, 0.905, 0.7849, 0.8988, 0.7862, 0.8905, 0.6419, 0.8675, 0.6423, 0.8709, 0.6352, 0.8878, 0.6365, 0.8704, 0.776, 0.8673, 0.7688, 0.8902, 0.7702, 0.8874, 0.7754, 0.8675, 0.6423, 0.8541, 0.6255, 0.8599, 0.6239, 0.8709, 0.6352, 0.8589, 0.7868, 0.8532, 0.785, 0.8673, 0.7688, 0.8704, 0.776, 0.8541, 0.6255, 0.8544, 0.6048, 0.8597, 0.6082, 0.8599, 0.6239, 0.8579, 0.8025, 0.8525, 0.8057, 0.8532, 0.785, 0.8589, 0.7868, 0.8544, 0.6048, 0.8706, 0.5896, 0.8717, 0.594, 0.8597, 0.6082, 0.8693, 0.8172, 0.8681, 0.8215, 0.8525, 0.8057, 0.8579, 0.8025, 0.8706, 0.5896, 0.891, 0.5901, 0.8896, 0.5933, 0.8717, 0.594, 0.8872, 0.8187, 0.8884, 0.822, 0.8681, 0.8215, 0.8693, 0.8172, 0.8794, 0.6165, 0.8717, 0.594, 0.8896, 0.5933, 0.8872, 0.8187, 0.8693, 0.8172, 0.878, 0.7951, 0.8597, 0.6082, 0.8717, 0.594, 0.8794, 0.6165, 0.878, 0.7951, 0.8693, 0.8172, 0.8579, 0.8025, 0.8794, 0.6165, 0.8599, 0.6239, 0.8597, 0.6082, 0.8579, 0.8025, 0.8589, 0.7868, 0.878, 0.7951, 0.8794, 0.6165, 0.8709, 0.6352, 0.8599, 0.6239, 0.8589, 0.7868, 0.8704, 0.776, 0.878, 0.7951, 0.8794, 0.6165, 0.8878, 0.6365, 0.8709, 0.6352, 0.8704, 0.776, 0.8874, 0.7754, 0.878, 0.7951, 0.8794, 0.6165, 0.8998, 0.6263, 0.8878, 0.6365, 0.8874, 0.7754, 0.8988, 0.7862, 0.878, 0.7951, 0.8794, 0.6165, 0.9024, 0.6079, 0.8998, 0.6263, 0.8988, 0.7862, 0.9006, 0.8047, 0.878, 0.7951, 0.8794, 0.6165, 0.8896, 0.5933, 0.9024, 0.6079, 0.9006, 0.8047, 0.8872, 0.8187, 0.878, 0.7951, 0.5403, 0.05381, 0.5364, 0.06207, 0.5189, 0.05968, 0.5189, 0.05029, 0.5189, 0.05968, 0.5015, 0.06204, 0.4976, 0.05377, 0.5189, 0.05029, 0.5519, 0.05834, 0.5428, 0.06409, 0.5364, 0.06207, 0.5403, 0.05381, 0.5015, 0.06204, 0.4951, 0.06405, 0.486, 0.05827, 0.4976, 0.05377, 0.5551, 0.0619, 0.5463, 0.07267, 0.5428, 0.06409, 0.5519, 0.05834, 0.4951, 0.06405, 0.4916, 0.07262, 0.4828, 0.06183, 0.486, 0.05827, 0.5638, 0.07659, 0.5483, 0.08489, 0.5463, 0.07267, 0.5551, 0.0619, 0.4916, 0.07262, 0.4895, 0.08486, 0.474, 0.07651, 0.4828, 0.06183, 0.5831, 0.1085, 0.5556, 0.1217, 0.5483, 0.08489, 0.5638, 0.07659, 0.4895, 0.08486, 0.4822, 0.1218, 0.4545, 0.1085, 0.474, 0.07651, 0.6055, 0.1651, 0.6474, 0.2005, 0.6215, 0.2278, 0.5531, 0.2096, 0.4165, 0.2295, 0.3897, 0.2019, 0.432, 0.1656, 0.4853, 0.2101, 0.6474, 0.2005, 0.6764, 0.2332, 0.6648, 0.2532, 0.6215, 0.2278, 0.3727, 0.2564, 0.3603, 0.2359, 0.3897, 0.2019, 0.4165, 0.2295, 0.6764, 0.2332, 0.7153, 0.2654, 0.6839, 0.28, 0.6648, 0.2532, 0.3537, 0.2846, 0.3205, 0.2703, 0.3603, 0.2359, 0.3727, 0.2564, 0.7153, 0.2654, 0.7073, 0.3101, 0.6875, 0.3115, 0.6839, 0.28, 0.3512, 0.3174, 0.3307, 0.3169, 0.3205, 0.2703, 0.3537, 0.2846, 0.7073, 0.3101, 0.6974, 0.3327, 0.6768, 0.3239, 0.6875, 0.3115, 0.3627, 0.3297, 0.342, 0.3397, 0.3307, 0.3169, 0.3512, 0.3174, 0.6974, 0.3327, 0.6628, 0.3725, 0.6391, 0.3573, 0.6768, 0.3239, 0.4028, 0.3621, 0.3793, 0.3787, 0.342, 0.3397, 0.3627, 0.3297, 0.6628, 0.3725, 0.6268, 0.3958, 0.6183, 0.3752, 0.6391, 0.3573, 0.4246, 0.3793, 0.4169, 0.4006, 0.3793, 0.3787, 0.4028, 0.3621, 0.6268, 0.3958, 0.6048, 0.3978, 0.6008, 0.3779, 0.6183, 0.3752, 0.4424, 0.3812, 0.4393, 0.4015, 0.4169, 0.4006, 0.4246, 0.3793, 0.6048, 0.3978, 0.5531, 0.3905, 0.5597, 0.357, 0.6008, 0.3779, 0.4829, 0.3585, 0.4909, 0.3919, 0.4393, 0.4015, 0.4424, 0.3812, 0.5531, 0.3905, 0.5219, 0.386, 0.5211, 0.3439, 0.5597, 0.357, 0.5211, 0.3439, 0.5219, 0.386, 0.4909, 0.3919, 0.4829, 0.3585, 0.5773, 0.3402, 0.5998, 0.3448, 0.6008, 0.3779, 0.5597, 0.357, 0.4424, 0.3812, 0.442, 0.3478, 0.4646, 0.3422, 0.4829, 0.3585, 0.5998, 0.3448, 0.6155, 0.342, 0.6183, 0.3752, 0.6008, 0.3779, 0.4246, 0.3793, 0.426, 0.3456, 0.442, 0.3478, 0.4424, 0.3812, 0.6345, 0.3323, 0.6391, 0.3573, 0.6183, 0.3752, 0.6155, 0.342, 0.4246, 0.3793, 0.4028, 0.3621, 0.4064, 0.3365, 0.426, 0.3456, 0.6624, 0.3128, 0.6768, 0.3239, 0.6391, 0.3573, 0.6345, 0.3323, 0.4028, 0.3621, 0.3627, 0.3297, 0.3771, 0.3177, 0.4064, 0.3365, 0.6684, 0.298, 0.6875, 0.3115, 0.6768, 0.3239, 0.6624, 0.3128, 0.3627, 0.3297, 0.3512, 0.3174, 0.3703, 0.3026, 0.3771, 0.3177, 0.6641, 0.2779, 0.6839, 0.28, 0.6875, 0.3115, 0.6684, 0.298, 0.3512, 0.3174, 0.3537, 0.2846, 0.3741, 0.2818, 0.3703, 0.3026, 0.6392, 0.253, 0.6648, 0.2532, 0.6839, 0.28, 0.6641, 0.2779, 0.3537, 0.2846, 0.3727, 0.2564, 0.3989, 0.2556, 0.3741, 0.2818, 0.614, 0.2427, 0.6215, 0.2278, 0.6648, 0.2532, 0.6392, 0.253, 0.3727, 0.2564, 0.4165, 0.2295, 0.4245, 0.2445, 0.3989, 0.2556, 0.5729, 0.2586, 0.5531, 0.2096, 0.6215, 0.2278, 0.614, 0.2427, 0.4165, 0.2295, 0.4853, 0.2101, 0.4664, 0.2597, 0.4245, 0.2445, 0.5729, 0.2586, 0.5639, 0.272, 0.5198, 0.2489, 0.5531, 0.2096, 0.5198, 0.2489, 0.4759, 0.2731, 0.4664, 0.2597, 0.4853, 0.2101, 0.5773, 0.3402, 0.5597, 0.357, 0.5211, 0.3439, 0.5585, 0.3166, 0.5211, 0.3439, 0.4829, 0.3585, 0.4646, 0.3422, 0.4826, 0.3178, 0.5585, 0.3166, 0.5211, 0.3439, 0.5203, 0.2948, 0.5569, 0.2912, 0.5203, 0.2948, 0.5211, 0.3439, 0.4826, 0.3178, 0.4834, 0.2922, 0.5198, 0.2489, 0.5639, 0.272, 0.5569, 0.2912, 0.5203, 0.2948, 0.4834, 0.2922, 0.4759, 0.2731, 0.5198, 0.2489, 0.5203, 0.2948, 0.5255, 0.06897, 0.5189, 0.0679, 0.5189, 0.05968, 0.5364, 0.06207, 0.5189, 0.05968, 0.5189, 0.0679, 0.5124, 0.06896, 0.5015, 0.06204, 0.5312, 0.07383, 0.5255, 0.06897, 0.5364, 0.06207, 0.5428, 0.06409, 0.5015, 0.06204, 0.5124, 0.06896, 0.5066, 0.07381, 0.4951, 0.06405, 0.531, 0.08743, 0.5312, 0.07383, 0.5428, 0.06409, 0.5463, 0.07267, 0.4951, 0.06405, 0.5066, 0.07381, 0.5068, 0.08742, 0.4916, 0.07262, 0.5556, 0.1217, 0.532, 0.1277, 0.5327, 0.09092, 0.5483, 0.08489, 0.5052, 0.09091, 0.5058, 0.1277, 0.4822, 0.1218, 0.4895, 0.08486, 0.531, 0.08743, 0.5463, 0.07267, 0.5483, 0.08489, 0.5327, 0.09092, 0.4895, 0.08486, 0.4916, 0.07262, 0.5068, 0.08742, 0.5052, 0.09091, 0.5381, 0.1584, 0.519, 0.1517, 0.5189, 0.1284, 0.532, 0.1277, 0.5189, 0.1284, 0.519, 0.1517, 0.4999, 0.1584, 0.5058, 0.1277, 0.5327, 0.09092, 0.532, 0.1277, 0.5189, 0.1284, 0.5189, 0.09395, 0.5189, 0.1284, 0.5058, 0.1277, 0.5052, 0.09091, 0.5189, 0.09395, 0.5189, 0.08518, 0.531, 0.08743, 0.5327, 0.09092, 0.5189, 0.09395, 0.5052, 0.09091, 0.5068, 0.08742, 0.5189, 0.08518, 0.5189, 0.09395, 0.5484, 0.1736, 0.538, 0.176, 0.5352, 0.1668, 0.5381, 0.1584, 0.5028, 0.1669, 0.5001, 0.176, 0.4897, 0.1737, 0.4999, 0.1584, 0.5443, 0.1934, 0.5372, 0.1876, 0.538, 0.176, 0.5484, 0.1736, 0.5001, 0.176, 0.5009, 0.1876, 0.494, 0.1934, 0.4897, 0.1737, 0.5198, 0.2008, 0.5288, 0.1918, 0.5372, 0.1876, 0.5443, 0.1934, 0.5009, 0.1876, 0.5092, 0.1916, 0.5198, 0.2008, 0.494, 0.1934, 0.5176, 0.1906, 0.5191, 0.1854, 0.5288, 0.1918, 0.5198, 0.2008, 0.5092, 0.1916, 0.5191, 0.1854, 0.5176, 0.1906, 0.5198, 0.2008, 0.519, 0.1517, 0.5381, 0.1584, 0.5352, 0.1668, 0.519, 0.159, 0.5028, 0.1669, 0.4999, 0.1584, 0.519, 0.1517, 0.519, 0.159, 0.519, 0.159, 0.5352, 0.1668, 0.5311, 0.1716, 0.519, 0.1656, 0.5069, 0.1717, 0.5028, 0.1669, 0.519, 0.159, 0.519, 0.1656, 0.5191, 0.1854, 0.5191, 0.1795, 0.5282, 0.1863, 0.5288, 0.1918, 0.5098, 0.1863, 0.5191, 0.1795, 0.5191, 0.1854, 0.5092, 0.1916, 0.5288, 0.1918, 0.5282, 0.1863, 0.5335, 0.1842, 0.5372, 0.1876, 0.5045, 0.1842, 0.5098, 0.1863, 0.5092, 0.1916, 0.5009, 0.1876, 0.5372, 0.1876, 0.5335, 0.1842, 0.5334, 0.1767, 0.538, 0.176, 0.5046, 0.1768, 0.5045, 0.1842, 0.5009, 0.1876, 0.5001, 0.176, 0.538, 0.176, 0.5334, 0.1767, 0.5311, 0.1716, 0.5352, 0.1668, 0.5069, 0.1717, 0.5046, 0.1768, 0.5001, 0.176, 0.5028, 0.1669, 0.5191, 0.1795, 0.5334, 0.1767, 0.5335, 0.1842, 0.5282, 0.1863, 0.5045, 0.1842, 0.5046, 0.1768, 0.5191, 0.1795, 0.5098, 0.1863, 0.5191, 0.1795, 0.519, 0.1656, 0.5311, 0.1716, 0.5334, 0.1767, 0.5069, 0.1717, 0.519, 0.1656, 0.5191, 0.1795, 0.5046, 0.1768, 0.5198, 0.2008, 0.5443, 0.1934, 0.5531, 0.2096, 0.5198, 0.2489, 0.4853, 0.2101, 0.494, 0.1934, 0.5198, 0.2008, 0.5198, 0.2489, 0.5443, 0.1934, 0.5484, 0.1736, 0.5616, 0.1678, 0.5531, 0.2096, 0.4764, 0.168, 0.4897, 0.1737, 0.494, 0.1934, 0.4853, 0.2101, 0.5484, 0.1736, 0.5381, 0.1584, 0.5595, 0.1493, 0.5616, 0.1678, 0.4784, 0.1494, 0.4999, 0.1584, 0.4897, 0.1737, 0.4764, 0.168, 0.5381, 0.1584, 0.532, 0.1277, 0.5556, 0.1217, 0.5595, 0.1493, 0.4822, 0.1218, 0.5058, 0.1277, 0.4999, 0.1584, 0.4784, 0.1494, 0.5831, 0.1085, 0.5961, 0.1334, 0.5595, 0.1493, 0.5556, 0.1217, 0.4784, 0.1494, 0.4414, 0.1336, 0.4545, 0.1085, 0.4822, 0.1218, 0.5961, 0.1334, 0.6012, 0.1479, 0.5616, 0.1678, 0.5595, 0.1493, 0.4764, 0.168, 0.4363, 0.1482, 0.4414, 0.1336, 0.4784, 0.1494, 0.6055, 0.1651, 0.5531, 0.2096, 0.5616, 0.1678, 0.6012, 0.1479, 0.4764, 0.168, 0.4853, 0.2101, 0.432, 0.1656, 0.4363, 0.1482, 0.531, 0.08743, 0.5189, 0.08518, 0.5189, 0.08387, 0.5289, 0.08496, 0.5189, 0.08387, 0.5189, 0.08518, 0.5068, 0.08742, 0.5089, 0.08495, 0.5312, 0.07383, 0.531, 0.08743, 0.5289, 0.08496, 0.529, 0.07543, 0.5089, 0.08495, 0.5068, 0.08742, 0.5066, 0.07381, 0.5088, 0.07542, 0.5255, 0.06897, 0.5312, 0.07383, 0.529, 0.07543, 0.5238, 0.07051, 0.5088, 0.07542, 0.5066, 0.07381, 0.5124, 0.06896, 0.5141, 0.0705, 0.5189, 0.0679, 0.5255, 0.06897, 0.5238, 0.07051, 0.5189, 0.06947, 0.5141, 0.0705, 0.5124, 0.06896, 0.5189, 0.0679, 0.5189, 0.06947, 0.5189, 0.06947, 0.5238, 0.07051, 0.5216, 0.07497, 0.5189, 0.07426, 0.5163, 0.07497, 0.5141, 0.0705, 0.5189, 0.06947, 0.5189, 0.07426, 0.5238, 0.07051, 0.529, 0.07543, 0.5242, 0.07669, 0.5216, 0.07497, 0.5136, 0.07668, 0.5088, 0.07542, 0.5141, 0.0705, 0.5163, 0.07497, 0.529, 0.07543, 0.5289, 0.08496, 0.5246, 0.07989, 0.5242, 0.07669, 0.5133, 0.07988, 0.5089, 0.08495, 0.5088, 0.07542, 0.5136, 0.07668, 0.5289, 0.08496, 0.5189, 0.08387, 0.5189, 0.07933, 0.5246, 0.07989, 0.5189, 0.07933, 0.5189, 0.08387, 0.5089, 0.08495, 0.5133, 0.07988, 0.5189, 0.07933, 0.5189, 0.07426, 0.5216, 0.07497, 0.5246, 0.07989, 0.5163, 0.07497, 0.5189, 0.07426, 0.5189, 0.07933, 0.5133, 0.07988, 0.5246, 0.07989, 0.5216, 0.07497, 0.5242, 0.07669, 0.5136, 0.07668, 0.5163, 0.07497, 0.5133, 0.07988, 0.5569, 0.2912, 0.5639, 0.272, 0.5718, 0.2773, 0.5684, 0.2929, 0.4681, 0.2786, 0.4759, 0.2731, 0.4834, 0.2922, 0.472, 0.2943, 0.5585, 0.3166, 0.5569, 0.2912, 0.5684, 0.2929, 0.5731, 0.3114, 0.472, 0.2943, 0.4834, 0.2922, 0.4826, 0.3178, 0.4678, 0.3131, 0.5773, 0.3402, 0.5585, 0.3166, 0.5731, 0.3114, 0.5849, 0.3277, 0.4678, 0.3131, 0.4826, 0.3178, 0.4646, 0.3422, 0.4565, 0.33, 0.5639, 0.272, 0.5729, 0.2586, 0.5807, 0.2666, 0.5718, 0.2773, 0.4587, 0.268, 0.4664, 0.2597, 0.4759, 0.2731, 0.4681, 0.2786, 0.5729, 0.2586, 0.614, 0.2427, 0.6117, 0.2557, 0.5807, 0.2666, 0.4271, 0.2577, 0.4245, 0.2445, 0.4664, 0.2597, 0.4587, 0.268, 0.614, 0.2427, 0.6392, 0.253, 0.6325, 0.2629, 0.6117, 0.2557, 0.4061, 0.2655, 0.3989, 0.2556, 0.4245, 0.2445, 0.4271, 0.2577, 0.6392, 0.253, 0.6641, 0.2779, 0.6537, 0.28, 0.6325, 0.2629, 0.3849, 0.2836, 0.3741, 0.2818, 0.3989, 0.2556, 0.4061, 0.2655, 0.6641, 0.2779, 0.6684, 0.298, 0.6561, 0.2976, 0.6537, 0.28, 0.383, 0.3019, 0.3703, 0.3026, 0.3741, 0.2818, 0.3849, 0.2836, 0.6684, 0.298, 0.6624, 0.3128, 0.6528, 0.3102, 0.6561, 0.2976, 0.3869, 0.3146, 0.3771, 0.3177, 0.3703, 0.3026, 0.383, 0.3019, 0.6624, 0.3128, 0.6345, 0.3323, 0.629, 0.3239, 0.6528, 0.3102, 0.4116, 0.3277, 0.4064, 0.3365, 0.3771, 0.3177, 0.3869, 0.3146, 0.6345, 0.3323, 0.6155, 0.342, 0.6144, 0.332, 0.629, 0.3239, 0.4267, 0.3354, 0.426, 0.3456, 0.4064, 0.3365, 0.4116, 0.3277, 0.6155, 0.342, 0.5998, 0.3448, 0.601, 0.3336, 0.6144, 0.332, 0.4403, 0.3365, 0.442, 0.3478, 0.426, 0.3456, 0.4267, 0.3354, 0.5998, 0.3448, 0.5773, 0.3402, 0.5849, 0.3277, 0.601, 0.3336, 0.4565, 0.33, 0.4646, 0.3422, 0.442, 0.3478, 0.4403, 0.3365, 0.601, 0.3336, 0.5849, 0.3277, 0.5906, 0.3215, 0.6018, 0.3285, 0.4504, 0.3239, 0.4565, 0.33, 0.4403, 0.3365, 0.4394, 0.3313, 0.6144, 0.332, 0.601, 0.3336, 0.6018, 0.3285, 0.6133, 0.3271, 0.4394, 0.3313, 0.4403, 0.3365, 0.4267, 0.3354, 0.4276, 0.3304, 0.629, 0.3239, 0.6144, 0.332, 0.6133, 0.3271, 0.6269, 0.3205, 0.4276, 0.3304, 0.4267, 0.3354, 0.4116, 0.3277, 0.4136, 0.3242, 0.6528, 0.3102, 0.629, 0.3239, 0.6269, 0.3205, 0.6462, 0.3064, 0.4136, 0.3242, 0.4116, 0.3277, 0.3869, 0.3146, 0.3934, 0.3105, 0.6561, 0.2976, 0.6528, 0.3102, 0.6462, 0.3064, 0.6495, 0.2962, 0.3934, 0.3105, 0.3869, 0.3146, 0.383, 0.3019, 0.3897, 0.3002, 0.6537, 0.28, 0.6561, 0.2976, 0.6495, 0.2962, 0.6478, 0.2835, 0.3897, 0.3002, 0.383, 0.3019, 0.3849, 0.2836, 0.391, 0.2871, 0.6325, 0.2629, 0.6537, 0.28, 0.6478, 0.2835, 0.6298, 0.2673, 0.391, 0.2871, 0.3849, 0.2836, 0.4061, 0.2655, 0.4089, 0.27, 0.6117, 0.2557, 0.6325, 0.2629, 0.6298, 0.2673, 0.6126, 0.2616, 0.4089, 0.27, 0.4061, 0.2655, 0.4271, 0.2577, 0.4263, 0.2637, 0.5807, 0.2666, 0.6117, 0.2557, 0.6126, 0.2616, 0.5852, 0.271, 0.4263, 0.2637, 0.4271, 0.2577, 0.4587, 0.268, 0.4544, 0.2726, 0.5718, 0.2773, 0.5807, 0.2666, 0.5852, 0.271, 0.5781, 0.2819, 0.4544, 0.2726, 0.4587, 0.268, 0.4681, 0.2786, 0.4618, 0.2834, 0.5849, 0.3277, 0.5731, 0.3114, 0.5795, 0.3093, 0.5906, 0.3215, 0.4612, 0.3112, 0.4678, 0.3131, 0.4565, 0.33, 0.4504, 0.3239, 0.5731, 0.3114, 0.5684, 0.2929, 0.5775, 0.2938, 0.5795, 0.3093, 0.4628, 0.2954, 0.472, 0.2943, 0.4678, 0.3131, 0.4612, 0.3112, 0.5684, 0.2929, 0.5718, 0.2773, 0.5781, 0.2819, 0.5775, 0.2938, 0.4618, 0.2834, 0.4681, 0.2786, 0.472, 0.2943, 0.4628, 0.2954, 0.5219, 0.386, 0.5531, 0.3905, 0.5532, 0.4331, 0.523, 0.4336, 0.4928, 0.4345, 0.4909, 0.3919, 0.5219, 0.386, 0.523, 0.4336, 0.5531, 0.3905, 0.6048, 0.3978, 0.6098, 0.4315, 0.5532, 0.4331, 0.4359, 0.4357, 0.4393, 0.4015, 0.4909, 0.3919, 0.4928, 0.4345, 0.6048, 0.3978, 0.6268, 0.3958, 0.6482, 0.4193, 0.6098, 0.4315, 0.3965, 0.4254, 0.4169, 0.4006, 0.4393, 0.4015, 0.4359, 0.4357, 0.6268, 0.3958, 0.6628, 0.3725, 0.6921, 0.3883, 0.6482, 0.4193, 0.3503, 0.3962, 0.3793, 0.3787, 0.4169, 0.4006, 0.3965, 0.4254, 0.6628, 0.3725, 0.6974, 0.3327, 0.7263, 0.3418, 0.6921, 0.3883, 0.3128, 0.3506, 0.342, 0.3397, 0.3793, 0.3787, 0.3503, 0.3962, 0.6974, 0.3327, 0.7073, 0.3101, 0.7359, 0.3121, 0.7263, 0.3418, 0.3011, 0.3206, 0.3307, 0.3169, 0.342, 0.3397, 0.3128, 0.3506, 0.7073, 0.3101, 0.7153, 0.2654, 0.7299, 0.2564, 0.7359, 0.3121, 0.3049, 0.2611, 0.3205, 0.2703, 0.3307, 0.3169, 0.3011, 0.3206, 0.7153, 0.2654, 0.6764, 0.2332, 0.6982, 0.2169, 0.7299, 0.2564, 0.3374, 0.2192, 0.3603, 0.2359, 0.3205, 0.2703, 0.3049, 0.2611, 0.6764, 0.2332, 0.6474, 0.2005, 0.6631, 0.1907, 0.6982, 0.2169, 0.3735, 0.1919, 0.3897, 0.2019, 0.3603, 0.2359, 0.3374, 0.2192, 0.6269, 0.01561, 0.6494, 0.02238, 0.6605, 0.07608, 0.6214, 0.04809, 0.3768, 0.0753, 0.3888, 0.02159, 0.4113, 0.01513, 0.4164, 0.04763, 0.5675, 0.000144, 0.6269, 0.01561, 0.6214, 0.04809, 0.5772, 0.0328, 0.4164, 0.04763, 0.4113, 0.01513, 0.4706, 0.000144, 0.4608, 0.03266, 0.5189, 0.02489, 0.5675, 0.000144, 0.5772, 0.0328, 0.5474, 0.04172, 0.4608, 0.03266, 0.4706, 0.000144, 0.5189, 0.02489, 0.4905, 0.04167, 0.5403, 0.05381, 0.5189, 0.05029, 0.5189, 0.02489, 0.5474, 0.04172, 0.5189, 0.02489, 0.5189, 0.05029, 0.4976, 0.05377, 0.4905, 0.04167, 0.5519, 0.05834, 0.5403, 0.05381, 0.5474, 0.04172, 0.5581, 0.05387, 0.4905, 0.04167, 0.4976, 0.05377, 0.486, 0.05827, 0.4798, 0.05378, 0.5551, 0.0619, 0.5519, 0.05834, 0.5581, 0.05387, 0.577, 0.058, 0.4798, 0.05378, 0.486, 0.05827, 0.4828, 0.06183, 0.4609, 0.05785, 0.5638, 0.07659, 0.5551, 0.0619, 0.577, 0.058, 0.6117, 0.07827, 0.4609, 0.05785, 0.4828, 0.06183, 0.474, 0.07651, 0.4259, 0.07799, 0.577, 0.058, 0.5772, 0.0328, 0.6214, 0.04809, 0.6117, 0.07827, 0.4164, 0.04763, 0.4608, 0.03266, 0.4609, 0.05785, 0.4259, 0.07799, 0.577, 0.058, 0.5581, 0.05387, 0.5474, 0.04172, 0.5772, 0.0328, 0.4905, 0.04167, 0.4798, 0.05378, 0.4609, 0.05785, 0.4608, 0.03266, 0.6267, 0.1114, 0.6117, 0.07827, 0.6214, 0.04809, 0.6605, 0.07608, 0.4164, 0.04763, 0.4259, 0.07799, 0.4106, 0.1112, 0.3768, 0.0753, 0.5831, 0.1085, 0.5638, 0.07659, 0.6117, 0.07827, 0.6267, 0.1114, 0.4259, 0.07799, 0.474, 0.07651, 0.4545, 0.1085, 0.4106, 0.1112, 0.5961, 0.1334, 0.6295, 0.1305, 0.6235, 0.1468, 0.6012, 0.1479, 0.4137, 0.1472, 0.4076, 0.1306, 0.4414, 0.1336, 0.4363, 0.1482, 0.5831, 0.1085, 0.6267, 0.1114, 0.6295, 0.1305, 0.5961, 0.1334, 0.4076, 0.1306, 0.4106, 0.1112, 0.4545, 0.1085, 0.4414, 0.1336, 0.6055, 0.1651, 0.6012, 0.1479, 0.6235, 0.1468, 0.6193, 0.1598, 0.4137, 0.1472, 0.4363, 0.1482, 0.432, 0.1656, 0.418, 0.1604, 0.6055, 0.1651, 0.6193, 0.1598, 0.6631, 0.1907, 0.6474, 0.2005, 0.3735, 0.1919, 0.418, 0.1604, 0.432, 0.1656, 0.3897, 0.2019, 0.9459, 0.07957, 0.8862, 0.1218, 0.8491, 0.09973, 0.8918, 0.03692, 0.1831, 0.09213, 0.1413, 0.1125, 0.07896, 0.06072, 0.1423, 0.02147, 0.8918, 0.03692, 0.8491, 0.09973, 0.7885, 0.08083, 0.8056, 0.01079, 0.2464, 0.07651, 0.1831, 0.09213, 0.1423, 0.02147, 0.2326, 0.003484, 0.8056, 0.01079, 0.7885, 0.08083, 0.687, 0.0772, 0.6724, 0.0222, 0.3499, 0.07596, 0.2464, 0.07651, 0.2326, 0.003484, 0.366, 0.02099, 0.6724, 0.0222, 0.687, 0.0772, 0.6605, 0.07608, 0.6494, 0.02238, 0.3768, 0.0753, 0.3499, 0.07596, 0.366, 0.02099, 0.3888, 0.02159, 0.6267, 0.1114, 0.6605, 0.07608, 0.687, 0.0772, 0.6295, 0.1305, 0.3499, 0.07596, 0.3768, 0.0753, 0.4106, 0.1112, 0.4076, 0.1306, 0.7299, 0.2564, 0.6982, 0.2169, 0.7602, 0.1932, 0.789, 0.2333, 0.2716, 0.1939, 0.3374, 0.2192, 0.3049, 0.2611, 0.2413, 0.237, 0.9945, 0.1677, 0.9091, 0.1833, 0.8862, 0.1218, 0.9459, 0.07957, 0.1413, 0.1125, 0.1079, 0.1791, 0.01183, 0.1554, 0.07896, 0.06072, 0.9117, 0.4024, 0.8629, 0.3386, 0.8941, 0.3019, 0.9629, 0.3448, 0.1238, 0.3155, 0.1606, 0.3568, 0.1064, 0.4327, 0.04397, 0.367, 0.9629, 0.3448, 0.8941, 0.3019, 0.9154, 0.2598, 0.9999, 0.2546, 0.09896, 0.267, 0.1238, 0.3155, 0.04397, 0.367, 0.000144, 0.2591, 0.9999, 0.2546, 0.9154, 0.2598, 0.9091, 0.1833, 0.9945, 0.1677, 0.1079, 0.1791, 0.09896, 0.267, 0.000144, 0.2591, 0.01183, 0.1554, 0.7495, 0.3347, 0.7359, 0.3121, 0.7663, 0.3008, 0.7892, 0.3137, 0.2674, 0.3101, 0.3011, 0.3206, 0.2882, 0.3465, 0.243, 0.3256, 0.7892, 0.3137, 0.7663, 0.3008, 0.8153, 0.2764, 0.8462, 0.2934, 0.2131, 0.2852, 0.2674, 0.3101, 0.243, 0.3256, 0.1785, 0.305, 0.8462, 0.2934, 0.8153, 0.2764, 0.845, 0.2564, 0.8735, 0.2659, 0.1797, 0.2633, 0.2131, 0.2852, 0.1785, 0.305, 0.1471, 0.2743, 0.8735, 0.2659, 0.845, 0.2564, 0.8591, 0.2282, 0.887, 0.2338, 0.1628, 0.2317, 0.1797, 0.2633, 0.1471, 0.2743, 0.1315, 0.2376, 0.8424, 0.1952, 0.875, 0.1847, 0.887, 0.2338, 0.8591, 0.2282, 0.1315, 0.2376, 0.1452, 0.1827, 0.1768, 0.1962, 0.1628, 0.2317, 0.9091, 0.1833, 0.9154, 0.2598, 0.887, 0.2338, 0.875, 0.1847, 0.1315, 0.2376, 0.09896, 0.267, 0.1079, 0.1791, 0.1452, 0.1827, 0.9154, 0.2598, 0.8941, 0.3019, 0.8735, 0.2659, 0.887, 0.2338, 0.1471, 0.2743, 0.1238, 0.3155, 0.09896, 0.267, 0.1315, 0.2376, 0.8941, 0.3019, 0.8629, 0.3386, 0.8462, 0.2934, 0.8735, 0.2659, 0.1785, 0.305, 0.1606, 0.3568, 0.1238, 0.3155, 0.1471, 0.2743, 0.8629, 0.3386, 0.7943, 0.3641, 0.7892, 0.3137, 0.8462, 0.2934, 0.243, 0.3256, 0.2398, 0.3826, 0.1606, 0.3568, 0.1785, 0.305, 0.7702, 0.3795, 0.7495, 0.3347, 0.7892, 0.3137, 0.7943, 0.3641, 0.243, 0.3256, 0.2882, 0.3465, 0.2681, 0.3987, 0.2398, 0.3826, 0.8455, 0.45, 0.7943, 0.3641, 0.8629, 0.3386, 0.9117, 0.4024, 0.1606, 0.3568, 0.2398, 0.3826, 0.1853, 0.4841, 0.1064, 0.4327, 0.8159, 0.4454, 0.7706, 0.4443, 0.7557, 0.4186, 0.7702, 0.3795, 0.287, 0.4429, 0.2714, 0.4733, 0.2193, 0.4772, 0.2681, 0.3987, 0.8159, 0.4454, 0.7702, 0.3795, 0.7943, 0.3641, 0.8455, 0.45, 0.2398, 0.3826, 0.2681, 0.3987, 0.2193, 0.4772, 0.1853, 0.4841, 0.8198, 0.4681, 0.8159, 0.4454, 0.8455, 0.45, 0.1853, 0.4841, 0.2193, 0.4772, 0.2159, 0.5036, 0.7359, 0.3121, 0.7299, 0.2564, 0.789, 0.2333, 0.7663, 0.3008, 0.2413, 0.237, 0.3049, 0.2611, 0.3011, 0.3206, 0.2674, 0.3101, 0.789, 0.2333, 0.8096, 0.2339, 0.8153, 0.2764, 0.7663, 0.3008, 0.2131, 0.2852, 0.2192, 0.2374, 0.2413, 0.237, 0.2674, 0.3101, 0.8096, 0.2339, 0.8293, 0.2196, 0.845, 0.2564, 0.8153, 0.2764, 0.1797, 0.2633, 0.1991, 0.2225, 0.2192, 0.2374, 0.2131, 0.2852, 0.8424, 0.1952, 0.8591, 0.2282, 0.845, 0.2564, 0.8293, 0.2196, 0.1797, 0.2633, 0.1628, 0.2317, 0.1768, 0.1962, 0.1991, 0.2225, 0.687, 0.0772, 0.7885, 0.08083, 0.7865, 0.1176, 0.7155, 0.1397, 0.2467, 0.1148, 0.2464, 0.07651, 0.3499, 0.07596, 0.3195, 0.1394, 0.7602, 0.1932, 0.7155, 0.1397, 0.7865, 0.1176, 0.7855, 0.1523, 0.2467, 0.1148, 0.3195, 0.1394, 0.2716, 0.1939, 0.246, 0.151, 0.6982, 0.2169, 0.6631, 0.1907, 0.7155, 0.1397, 0.7602, 0.1932, 0.3195, 0.1394, 0.3735, 0.1919, 0.3374, 0.2192, 0.2716, 0.1939, 0.6631, 0.1907, 0.6235, 0.1468, 0.6295, 0.1305, 0.7155, 0.1397, 0.4076, 0.1306, 0.4137, 0.1472, 0.3735, 0.1919, 0.3195, 0.1394, 0.6295, 0.1305, 0.687, 0.0772, 0.7155, 0.1397, 0.3195, 0.1394, 0.3499, 0.07596, 0.4076, 0.1306, 0.6631, 0.1907, 0.6193, 0.1598, 0.6235, 0.1468, 0.4137, 0.1472, 0.418, 0.1604, 0.3735, 0.1919, 0.8424, 0.1952, 0.8374, 0.1564, 0.8582, 0.1378, 0.875, 0.1847, 0.1717, 0.1323, 0.1966, 0.1552, 0.1768, 0.1962, 0.1452, 0.1827, 0.9091, 0.1833, 0.875, 0.1847, 0.8582, 0.1378, 0.8862, 0.1218, 0.1717, 0.1323, 0.1452, 0.1827, 0.1079, 0.1791, 0.1413, 0.1125, 0.7855, 0.1523, 0.7865, 0.1176, 0.8582, 0.1378, 0.8374, 0.1564, 0.1717, 0.1323, 0.2467, 0.1148, 0.246, 0.151, 0.1966, 0.1552, 0.7885, 0.08083, 0.8491, 0.09973, 0.8582, 0.1378, 0.7865, 0.1176, 0.1717, 0.1323, 0.1831, 0.09213, 0.2464, 0.07651, 0.2467, 0.1148, 0.8862, 0.1218, 0.8582, 0.1378, 0.8491, 0.09973, 0.1831, 0.09213, 0.1717, 0.1323, 0.1413, 0.1125, 0.5062, 0.9049, 0.4324, 0.8949, 0.4388, 0.8702, 0.4911, 0.8817, 0.3159, 0.8682, 0.3216, 0.8932, 0.2472, 0.9012, 0.263, 0.8783, 0.5062, 0.9049, 0.4911, 0.8817, 0.5728, 0.8605, 0.6048, 0.8799, 0.1815, 0.8547, 0.263, 0.8783, 0.2472, 0.9012, 0.1487, 0.8733, 0.6048, 0.8799, 0.5728, 0.8605, 0.5864, 0.794, 0.62, 0.7916, 0.1697, 0.7875, 0.1815, 0.8547, 0.1487, 0.8733, 0.1361, 0.7841, 0.62, 0.7916, 0.5864, 0.794, 0.549, 0.7464, 0.5638, 0.7392, 0.2087, 0.7409, 0.1697, 0.7875, 0.1361, 0.7841, 0.1941, 0.7332, 0.5638, 0.7392, 0.549, 0.7464, 0.5003, 0.7117, 0.5083, 0.6977, 0.2584, 0.7075, 0.2087, 0.7409, 0.1941, 0.7332, 0.2508, 0.6932, 0.5083, 0.6977, 0.5003, 0.7117, 0.4386, 0.6807, 0.4348, 0.6589, 0.321, 0.678, 0.2584, 0.7075, 0.2508, 0.6932, 0.3253, 0.6562, 0.5003, 0.7117, 0.5057, 0.7309, 0.453, 0.7, 0.4386, 0.6807, 0.3061, 0.697, 0.2525, 0.7266, 0.2584, 0.7075, 0.321, 0.678, 0.549, 0.7464, 0.5429, 0.7558, 0.5057, 0.7309, 0.5003, 0.7117, 0.2525, 0.7266, 0.2146, 0.7504, 0.2087, 0.7409, 0.2584, 0.7075, 0.5864, 0.794, 0.5681, 0.7874, 0.5429, 0.7558, 0.549, 0.7464, 0.2146, 0.7504, 0.1883, 0.7814, 0.1697, 0.7875, 0.2087, 0.7409, 0.5728, 0.8605, 0.5555, 0.8264, 0.5681, 0.7874, 0.5864, 0.794, 0.1883, 0.7814, 0.1998, 0.8209, 0.1815, 0.8547, 0.1697, 0.7875, 0.4911, 0.8817, 0.5012, 0.8444, 0.5555, 0.8264, 0.5728, 0.8605, 0.1998, 0.8209, 0.2538, 0.8405, 0.263, 0.8783, 0.1815, 0.8547, 0.4911, 0.8817, 0.4388, 0.8702, 0.4578, 0.84, 0.5012, 0.8444, 0.2976, 0.8374, 0.3159, 0.8682, 0.263, 0.8783, 0.2538, 0.8405, 0.7602, 0.1932, 0.7855, 0.1523, 0.796, 0.177, 0.7832, 0.1874, 0.2336, 0.1756, 0.246, 0.151, 0.2716, 0.1939, 0.247, 0.1871, 0.391, 0.6119, 0.4348, 0.6589, 0.4386, 0.6807, 0.3948, 0.6861, 0.321, 0.678, 0.3253, 0.6562, 0.3699, 0.6102, 0.3648, 0.6844, 0.789, 0.2333, 0.7602, 0.1932, 0.7832, 0.1874, 0.8096, 0.2339, 0.247, 0.1871, 0.2716, 0.1939, 0.2413, 0.237, 0.2192, 0.2374, 0.3917, 0.8621, 0.4016, 0.8415, 0.4388, 0.8702, 0.4324, 0.8949, 0.3159, 0.8682, 0.354, 0.8403, 0.3634, 0.8613, 0.3216, 0.8932, 0.4386, 0.6807, 0.453, 0.7, 0.435, 0.7183, 0.3948, 0.6861, 0.3237, 0.7157, 0.3061, 0.697, 0.321, 0.678, 0.3648, 0.6844, 0.4337, 0.7297, 0.3847, 0.7103, 0.3948, 0.6861, 0.435, 0.7183, 0.3648, 0.6844, 0.3744, 0.709, 0.3247, 0.7272, 0.3237, 0.7157, 0.411, 0.7477, 0.3847, 0.7103, 0.4337, 0.7297, 0.4278, 0.7428, 0.3247, 0.7272, 0.3744, 0.709, 0.347, 0.7458, 0.3303, 0.7405, 0.4181, 0.7849, 0.3847, 0.7954, 0.3847, 0.7103, 0.411, 0.7477, 0.3744, 0.709, 0.3723, 0.7945, 0.339, 0.7831, 0.347, 0.7458, 0.4016, 0.8415, 0.3847, 0.7954, 0.4181, 0.7849, 0.4313, 0.8175, 0.339, 0.7831, 0.3723, 0.7945, 0.354, 0.8403, 0.3248, 0.8155, 0.4388, 0.8702, 0.4016, 0.8415, 0.4313, 0.8175, 0.4578, 0.84, 0.3248, 0.8155, 0.354, 0.8403, 0.3159, 0.8682, 0.2976, 0.8374, 0.8096, 0.2339, 0.8163, 0.2031, 0.8251, 0.2098, 0.8293, 0.2196, 0.1998, 0.2148, 0.2098, 0.2062, 0.2192, 0.2374, 0.1991, 0.2225, 0.8096, 0.2339, 0.7832, 0.1874, 0.8022, 0.1846, 0.8163, 0.2031, 0.2265, 0.1831, 0.247, 0.1871, 0.2192, 0.2374, 0.2098, 0.2062, 0.7832, 0.1874, 0.796, 0.177, 0.8022, 0.1846, 0.2265, 0.1831, 0.2336, 0.1756, 0.247, 0.1871, 0.4578, 0.84, 0.4313, 0.8175, 0.4485, 0.8046, 0.4734, 0.8247, 0.3079, 0.802, 0.3248, 0.8155, 0.2976, 0.8374, 0.2824, 0.8215, 0.4313, 0.8175, 0.4181, 0.7849, 0.4359, 0.7796, 0.4485, 0.8046, 0.3212, 0.7772, 0.339, 0.7831, 0.3248, 0.8155, 0.3079, 0.802, 0.4181, 0.7849, 0.411, 0.7477, 0.4237, 0.7542, 0.4359, 0.7796, 0.3341, 0.752, 0.347, 0.7458, 0.339, 0.7831, 0.3212, 0.7772, 0.411, 0.7477, 0.4278, 0.7428, 0.4379, 0.7498, 0.4237, 0.7542, 0.3199, 0.7473, 0.3303, 0.7405, 0.347, 0.7458, 0.3341, 0.752, 0.4278, 0.7428, 0.4337, 0.7297, 0.4454, 0.732, 0.4379, 0.7498, 0.3129, 0.7292, 0.3247, 0.7272, 0.3303, 0.7405, 0.3199, 0.7473, 0.4337, 0.7297, 0.435, 0.7183, 0.441, 0.7244, 0.4454, 0.732, 0.3175, 0.7217, 0.3237, 0.7157, 0.3247, 0.7272, 0.3129, 0.7292, 0.435, 0.7183, 0.453, 0.7, 0.4553, 0.7137, 0.441, 0.7244, 0.3035, 0.7107, 0.3061, 0.697, 0.3237, 0.7157, 0.3175, 0.7217, 0.5012, 0.8444, 0.4578, 0.84, 0.4734, 0.8247, 0.5125, 0.8288, 0.2824, 0.8215, 0.2976, 0.8374, 0.2538, 0.8405, 0.243, 0.8246, 0.5555, 0.8264, 0.5012, 0.8444, 0.5125, 0.8288, 0.5509, 0.8118, 0.243, 0.8246, 0.2538, 0.8405, 0.1998, 0.8209, 0.2048, 0.8064, 0.5681, 0.7874, 0.5555, 0.8264, 0.5509, 0.8118, 0.5521, 0.7877, 0.2048, 0.8064, 0.1998, 0.8209, 0.1883, 0.7814, 0.2043, 0.7822, 0.5429, 0.7558, 0.5681, 0.7874, 0.5521, 0.7877, 0.5394, 0.7645, 0.2043, 0.7822, 0.1883, 0.7814, 0.2146, 0.7504, 0.2178, 0.7593, 0.5057, 0.7309, 0.5429, 0.7558, 0.5394, 0.7645, 0.5084, 0.7431, 0.2178, 0.7593, 0.2146, 0.7504, 0.2525, 0.7266, 0.2494, 0.7387, 0.453, 0.7, 0.5057, 0.7309, 0.5084, 0.7431, 0.4553, 0.7137, 0.2494, 0.7387, 0.2525, 0.7266, 0.3061, 0.697, 0.3035, 0.7107, 0.4379, 0.7498, 0.4454, 0.732, 0.4708, 0.7484, 0.4548, 0.7617, 0.287, 0.745, 0.3129, 0.7292, 0.3199, 0.7473, 0.3027, 0.7587, 0.4548, 0.7617, 0.4708, 0.7484, 0.4889, 0.7705, 0.4754, 0.7839, 0.2683, 0.7667, 0.287, 0.745, 0.3027, 0.7587, 0.2814, 0.7805, 0.4754, 0.7839, 0.4889, 0.7705, 0.5037, 0.7876, 0.4945, 0.8025, 0.253, 0.7834, 0.2683, 0.7667, 0.2814, 0.7805, 0.2618, 0.7986, 0.4945, 0.8025, 0.5037, 0.7876, 0.5186, 0.7916, 0.5168, 0.8073, 0.2379, 0.787, 0.253, 0.7834, 0.2618, 0.7986, 0.2392, 0.8029, 0.5125, 0.8288, 0.4734, 0.8247, 0.4945, 0.8025, 0.5168, 0.8073, 0.2618, 0.7986, 0.2824, 0.8215, 0.243, 0.8246, 0.2392, 0.8029, 0.4485, 0.8046, 0.4754, 0.7839, 0.4945, 0.8025, 0.4734, 0.8247, 0.2618, 0.7986, 0.2814, 0.7805, 0.3079, 0.802, 0.2824, 0.8215, 0.4485, 0.8046, 0.4359, 0.7796, 0.4548, 0.7617, 0.4754, 0.7839, 0.3027, 0.7587, 0.3212, 0.7772, 0.3079, 0.802, 0.2814, 0.7805, 0.4379, 0.7498, 0.4548, 0.7617, 0.4359, 0.7796, 0.4237, 0.7542, 0.3212, 0.7772, 0.3027, 0.7587, 0.3199, 0.7473, 0.3341, 0.752, 0.441, 0.7244, 0.4553, 0.7137, 0.4708, 0.7484, 0.4454, 0.732, 0.287, 0.745, 0.3035, 0.7107, 0.3175, 0.7217, 0.3129, 0.7292, 0.5084, 0.7431, 0.4889, 0.7705, 0.4708, 0.7484, 0.4553, 0.7137, 0.287, 0.745, 0.2683, 0.7667, 0.2494, 0.7387, 0.3035, 0.7107, 0.5394, 0.7645, 0.5037, 0.7876, 0.4889, 0.7705, 0.5084, 0.7431, 0.2683, 0.7667, 0.253, 0.7834, 0.2178, 0.7593, 0.2494, 0.7387, 0.5521, 0.7877, 0.5186, 0.7916, 0.5037, 0.7876, 0.5394, 0.7645, 0.253, 0.7834, 0.2379, 0.787, 0.2043, 0.7822, 0.2178, 0.7593, 0.5509, 0.8118, 0.5168, 0.8073, 0.5186, 0.7916, 0.5521, 0.7877, 0.2379, 0.787, 0.2392, 0.8029, 0.2048, 0.8064, 0.2043, 0.7822, 0.5125, 0.8288, 0.5168, 0.8073, 0.5509, 0.8118, 0.2048, 0.8064, 0.2392, 0.8029, 0.243, 0.8246, 0.5083, 0.6977, 0.4348, 0.6589, 0.4841, 0.6288, 0.5434, 0.6835, 0.2769, 0.6251, 0.3253, 0.6562, 0.2508, 0.6932, 0.2161, 0.6781, 0.5638, 0.7392, 0.5083, 0.6977, 0.5434, 0.6835, 0.5811, 0.7269, 0.2161, 0.6781, 0.2508, 0.6932, 0.1941, 0.7332, 0.1772, 0.7204, 0.62, 0.7916, 0.5638, 0.7392, 0.5811, 0.7269, 0.6167, 0.76, 0.1772, 0.7204, 0.1941, 0.7332, 0.1361, 0.7841, 0.1404, 0.7524, 0.7075, 0.7599, 0.62, 0.7916, 0.6167, 0.76, 0.6606, 0.7412, 0.1404, 0.7524, 0.1361, 0.7841, 0.04953, 0.7488, 0.09704, 0.7321, 0.7455, 0.6521, 0.7075, 0.7599, 0.6606, 0.7412, 0.6773, 0.6704, 0.09704, 0.7321, 0.04953, 0.7488, 0.01941, 0.6397, 0.08356, 0.662, 0.7408, 0.5724, 0.7455, 0.6521, 0.6773, 0.6704, 0.6714, 0.5927, 0.08356, 0.662, 0.01941, 0.6397, 0.03366, 0.5644, 0.09282, 0.5899, 0.6773, 0.6704, 0.5434, 0.6835, 0.4841, 0.6288, 0.6714, 0.5927, 0.2769, 0.6251, 0.2161, 0.6781, 0.08356, 0.662, 0.09282, 0.5899, 0.6773, 0.6704, 0.6606, 0.7412, 0.5811, 0.7269, 0.5434, 0.6835, 0.1772, 0.7204, 0.09704, 0.7321, 0.08356, 0.662, 0.2161, 0.6781, 0.6606, 0.7412, 0.6167, 0.76, 0.5811, 0.7269, 0.1772, 0.7204, 0.1404, 0.7524, 0.09704, 0.7321, 0.8424, 0.1952, 0.8293, 0.2196, 0.8346, 0.2069, 0.8347, 0.207, 0.03366, 0.5644, 0.05122, 0.5227, 0.145, 0.5626, 0.09282, 0.5899, 0.6204, 0.5657, 0.6714, 0.5927, 0.4841, 0.6288, 0.4981, 0.5523, 0.2769, 0.6251, 0.09282, 0.5899, 0.145, 0.5626, 0.2642, 0.5501, 0.391, 0.6119, 0.4981, 0.5523, 0.4841, 0.6288, 0.4348, 0.6589, 0.2769, 0.6251, 0.2642, 0.5501, 0.3699, 0.6102, 0.3253, 0.6562])
me_suzanne.use_remesh_fix_poles = True
me_suzanne.use_remesh_preserve_attributes = False
me_suzanne.use_mirror_vertex_groups = False
me_suzanne.update()
arm_armature = bpy.data.armatures.new('Armature')  # bones are not reproduced

# ---- objects
ob_cube = bpy.data.objects.new('Cube', me_cube)
ob_light = bpy.data.objects.new('Light', light_light)
ob_camera = bpy.data.objects.new('Camera', cam_camera)
ob_cube_001 = bpy.data.objects.new('Cube.001', me_cube_001)
ob_armature = bpy.data.objects.new('Armature', arm_armature)
ob_suzanne = bpy.data.objects.new('Suzanne', me_suzanne)
ob_gpencil = bpy.data.objects.new('GPencil', None)

# ---- transforms, parenting, visibility, modifiers, constraints
ob_cube.location = (0.0, 0.0, 31.24)
ob_cube.lock_rotations_4d = False
ob_cube.empty_display_type = 'ARROWS'
ob_cube.lineart.crease_threshold = 0.0
_m = ob_cube.modifiers.new('Armature', 'ARMATURE')
_m.use_deform_preserve_volume = True
ob_light.location = (4.076, 1.005, 5.904)
ob_light.rotation_euler = (0.6503, 0.05522, 1.866)
ob_light.lock_rotations_4d = False
ob_light.empty_display_type = 'ARROWS'
ob_light.color = (0.0, 0.0, 0.0, 0.0)
ob_light.lineart.crease_threshold = 0.0
ob_camera.location = (7.359, -6.926, 4.958)
ob_camera.rotation_euler = (1.109, 0.0, 0.8149)
ob_camera.lock_rotations_4d = False
ob_camera.empty_display_type = 'ARROWS'
ob_camera.color = (0.0, 0.0, 0.0, 0.0)
ob_camera.display_type = 'WIRE'
ob_camera.lineart.crease_threshold = 0.0
ob_cube_001.location = (0.0, 0.0, 0.0)
ob_cube_001.scale = (2.0, 2.0, 2.0)
ob_cube_001.lock_rotations_4d = False
ob_cube_001.empty_display_type = 'ARROWS'
ob_cube_001.lineart.crease_threshold = 0.0
_vg = ob_cube_001.vertex_groups.new(name='Group')
_vg = ob_cube_001.vertex_groups.new(name='Group.001')
ob_armature.location = (0.0, 0.0, 0.0)
ob_armature.lineart.crease_threshold = 0.0
ob_suzanne.location = (2.089, 0.1226, -2.097)
ob_suzanne.lineart.crease_threshold = 0.0
ob_gpencil.location = (0.0, 0.0, 0.0)
ob_gpencil.empty_image_offset = (0.0, 0.0)
ob_gpencil.color = (0.0, 0.0, 0.0, 1.0)
ob_gpencil.use_grease_pencil_lights = True
ob_gpencil.lineart.crease_threshold = 0.0

# ---- collection membership
col_collection.objects.link(ob_cube)
col_collection.objects.link(ob_light)
col_collection.objects.link(ob_camera)
col_collection.objects.link(ob_cube_001)
col_collection.objects.link(ob_armature)
col_collection.objects.link(ob_suzanne)
col_collection.objects.link(ob_gpencil)

# ---- scene / render settings (as saved in the file)
scene.camera = ob_camera
scene.frame_start = 1; scene.frame_end = 250; scene.frame_set(19)
scene.render.engine = 'BLENDER_EEVEE_NEXT'
scene.render.fps = 25
scene.cycles.use_denoising = False
scene.cycles.samples = 128
scene.cycles.sampling_pattern = 'TABULATED_SOBOL'
scene.cycles.use_adaptive_sampling = False
scene.cycles.use_light_tree = False
scene.view_settings.view_transform = 'Filmic'
bpy.context.view_layer.update()
